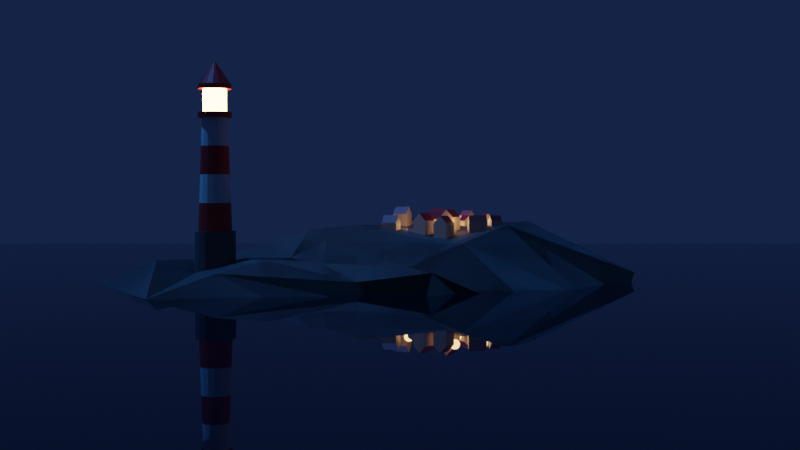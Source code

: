 # Source: 1.7-lighthouse.blend  (saved by Blender 3.3.6; exported with 4.5.12 LTS)
import bpy
from mathutils import Matrix  # noqa: F401  (used for matrix-valued properties, if any)

bpy.ops.wm.read_factory_settings(use_empty=True)
scene = bpy.context.scene
scene.name = 'Scene'

# ---- collections
col_collection = bpy.data.collections.new('Collection'); scene.collection.children.link(col_collection)
col_houses = bpy.data.collections.new('houses'); scene.collection.children.link(col_houses)

# ---- materials (node trees are filled in below, after node groups)
mat_white = bpy.data.materials.new('white')
mat_red = bpy.data.materials.new('red')
mat_gray = bpy.data.materials.new('gray')
mat_emission = bpy.data.materials.new('emission')
mat_water = bpy.data.materials.new('water')
mat_rock = bpy.data.materials.new('rock')
mat_house_yellow = bpy.data.materials.new('house yellow')
mat_house_red = bpy.data.materials.new('house red')

# ---- material node trees
mat_white.use_nodes = True; mat_white.node_tree.nodes.clear()
_N = mat_white.node_tree.nodes; _L = mat_white.node_tree.links
n0 = _N.new('ShaderNodeBsdfPrincipled'); n0.name = 'Principled BSDF'; n0.location = (10, 300)
n0.distribution = 'GGX'
n0.subsurface_method = 'RANDOM_WALK_SKIN'
n0.inputs[3].default_value = 1.45
n0.inputs[27].default_value = (0.0, 0.0, 0.0, 1.0)
n0.inputs[28].default_value = 1.0
n1 = _N.new('ShaderNodeOutputMaterial'); n1.name = 'Material Output'; n1.location = (300, 300)
_L.new(n0.outputs[0], n1.inputs[0])
n1.is_active_output = True
mat_red.use_nodes = True; mat_red.node_tree.nodes.clear()
_N = mat_red.node_tree.nodes; _L = mat_red.node_tree.links
n0 = _N.new('ShaderNodeBsdfPrincipled'); n0.name = 'Principled BSDF'; n0.location = (10, 300)
n0.distribution = 'GGX'
n0.subsurface_method = 'RANDOM_WALK_SKIN'
n0.inputs[0].default_value = (0.8, 0.02406, 0.02822, 1.0)
n0.inputs[3].default_value = 1.45
n0.inputs[27].default_value = (0.0, 0.0, 0.0, 1.0)
n0.inputs[28].default_value = 1.0
n1 = _N.new('ShaderNodeOutputMaterial'); n1.name = 'Material Output'; n1.location = (300, 300)
_L.new(n0.outputs[0], n1.inputs[0])
n1.is_active_output = True
mat_gray.use_nodes = True; mat_gray.node_tree.nodes.clear()
_N = mat_gray.node_tree.nodes; _L = mat_gray.node_tree.links
n0 = _N.new('ShaderNodeBsdfPrincipled'); n0.name = 'Principled BSDF'; n0.location = (10, 300)
n0.distribution = 'GGX'
n0.subsurface_method = 'RANDOM_WALK_SKIN'
n0.inputs[0].default_value = (0.1232, 0.1232, 0.1232, 1.0)
n0.inputs[3].default_value = 1.45
n0.inputs[27].default_value = (0.0, 0.0, 0.0, 1.0)
n0.inputs[28].default_value = 1.0
n1 = _N.new('ShaderNodeOutputMaterial'); n1.name = 'Material Output'; n1.location = (300, 300)
_L.new(n0.outputs[0], n1.inputs[0])
n1.is_active_output = True
mat_emission.use_nodes = True; mat_emission.node_tree.nodes.clear()
_N = mat_emission.node_tree.nodes; _L = mat_emission.node_tree.links
n0 = _N.new('ShaderNodeBsdfPrincipled'); n0.name = 'Principled BSDF'; n0.location = (10, 300)
n0.distribution = 'GGX'
n0.subsurface_method = 'RANDOM_WALK_SKIN'
n0.inputs[3].default_value = 1.45
n0.inputs[27].default_value = (1.0, 0.5992, 0.2199, 1.0)
n0.inputs[28].default_value = 18.0
n1 = _N.new('ShaderNodeOutputMaterial'); n1.name = 'Material Output'; n1.location = (300, 300)
_L.new(n0.outputs[0], n1.inputs[0])
n1.is_active_output = True
mat_water.use_nodes = True; mat_water.node_tree.nodes.clear()
_N = mat_water.node_tree.nodes; _L = mat_water.node_tree.links
n0 = _N.new('ShaderNodeBsdfPrincipled'); n0.name = 'Principled BSDF'; n0.location = (10, 300)
n0.distribution = 'GGX'
n0.subsurface_method = 'RANDOM_WALK_SKIN'
n0.inputs[0].default_value = (0.002117, 0.00481, 0.01607, 1.0)
n0.inputs[2].default_value = 0.0
n0.inputs[3].default_value = 1.45
n0.inputs[27].default_value = (0.0, 0.0, 0.0, 1.0)
n0.inputs[28].default_value = 1.0
n1 = _N.new('ShaderNodeOutputMaterial'); n1.name = 'Material Output'; n1.location = (300, 300)
_L.new(n0.outputs[0], n1.inputs[0])
n1.is_active_output = True
mat_rock.use_nodes = True; mat_rock.node_tree.nodes.clear()
_N = mat_rock.node_tree.nodes; _L = mat_rock.node_tree.links
n0 = _N.new('ShaderNodeBsdfPrincipled'); n0.name = 'Principled BSDF'; n0.location = (10, 300)
n0.distribution = 'GGX'
n0.subsurface_method = 'RANDOM_WALK_SKIN'
n0.inputs[0].default_value = (0.1245, 0.1245, 0.1245, 1.0)
n0.inputs[2].default_value = 1.0
n0.inputs[3].default_value = 1.45
n0.inputs[27].default_value = (0.0, 0.0, 0.0, 1.0)
n0.inputs[28].default_value = 1.0
n1 = _N.new('ShaderNodeOutputMaterial'); n1.name = 'Material Output'; n1.location = (300, 300)
_L.new(n0.outputs[0], n1.inputs[0])
n1.is_active_output = True
mat_house_yellow.use_nodes = True; mat_house_yellow.node_tree.nodes.clear()
_N = mat_house_yellow.node_tree.nodes; _L = mat_house_yellow.node_tree.links
n0 = _N.new('ShaderNodeBsdfPrincipled'); n0.name = 'Principled BSDF'; n0.location = (10, 300)
n0.distribution = 'GGX'
n0.subsurface_method = 'RANDOM_WALK_SKIN'
n0.inputs[0].default_value = (0.6521, 0.5056, 0.3989, 1.0)
n0.inputs[3].default_value = 1.45
n0.inputs[27].default_value = (0.0, 0.0, 0.0, 1.0)
n0.inputs[28].default_value = 1.0
n1 = _N.new('ShaderNodeOutputMaterial'); n1.name = 'Material Output'; n1.location = (300, 300)
_L.new(n0.outputs[0], n1.inputs[0])
n1.is_active_output = True
mat_house_red.use_nodes = True; mat_house_red.node_tree.nodes.clear()
_N = mat_house_red.node_tree.nodes; _L = mat_house_red.node_tree.links
n0 = _N.new('ShaderNodeBsdfPrincipled'); n0.name = 'Principled BSDF'; n0.location = (10, 300)
n0.distribution = 'GGX'
n0.subsurface_method = 'RANDOM_WALK_SKIN'
n0.inputs[0].default_value = (0.2423, 0.007407, 0.01759, 1.0)
n0.inputs[3].default_value = 1.45
n0.inputs[27].default_value = (0.0, 0.0, 0.0, 1.0)
n0.inputs[28].default_value = 1.0
n1 = _N.new('ShaderNodeOutputMaterial'); n1.name = 'Material Output'; n1.location = (300, 300)
_L.new(n0.outputs[0], n1.inputs[0])
n1.is_active_output = True

# ---- world
world_world = bpy.data.worlds.new('World'); scene.world = world_world
world_world.use_nodes = True; world_world.node_tree.nodes.clear()
_N = world_world.node_tree.nodes; _L = world_world.node_tree.links
n0 = _N.new('ShaderNodeOutputWorld'); n0.name = 'World Output'; n0.location = (300, 300)
n1 = _N.new('ShaderNodeBackground'); n1.name = 'Background'; n1.location = (10, 300)
n1.inputs[0].default_value = (0.007017, 0.01621, 0.05087, 1.0)
_L.new(n1.outputs[0], n0.inputs[0])
n0.is_active_output = True
world_world.color = (0.05088, 0.05088, 0.05088)
world_world.use_sun_shadow = False
world_world.sun_shadow_jitter_overblur = 0.0

# ---- cameras
cam_camera = bpy.data.cameras.new('Camera')
cam_camera.clip_end = 100.0
cam_camera.ortho_scale = 7.314

# ---- lights
light_sun = bpy.data.lights.new('Sun', 'SUN')
light_sun.color = (0.0426, 0.3167, 1.0)
light_sun.transmission_factor = 0.0
light_sun.energy = 1.62
light_sun.shadow_soft_size = 0.125
light_point = bpy.data.lights.new('Point', 'POINT')
light_point.color = (1.0, 0.537, 0.206)
light_point.transmission_factor = 0.0
light_point.energy = 15.4
light_point.shadow_soft_size = 0.25
light_point.shadow_maximum_resolution = 0.006
light_point.use_absolute_resolution = True

# ---- meshes
me_cylinder_002 = bpy.data.meshes.new('Cylinder.002')
me_cylinder_002.from_pydata([(0.0, 1.0, -1.0), (0.0, 0.8236, 1.0), (0.3827, 0.9239, -1.0), (0.3152, 0.7609, 1.0), (0.7071, 0.7071, -1.0), (0.5824, 0.5824, 1.0), (0.9239, 0.3827, -1.0), (0.7609, 0.3152, 1.0), (1.0, 0.0, -1.0), (0.8236, 0.0, 1.0), (0.9239, -0.3827, -1.0), (0.7609, -0.3152, 1.0), (0.7071, -0.7071, -1.0), (0.5824, -0.5824, 1.0), (0.3827, -0.9239, -1.0), (0.3152, -0.7609, 1.0), (0.0, -1.0, -1.0), (0.0, -0.8236, 1.0), (-0.3827, -0.9239, -1.0), (-0.3152, -0.7609, 1.0), (-0.7071, -0.7071, -1.0), (-0.5824, -0.5824, 1.0), (-0.9239, -0.3827, -1.0), (-0.7609, -0.3152, 1.0), (-1.0, 0.0, -1.0), (-0.8236, 0.0, 1.0), (-0.9239, 0.3827, -1.0), (-0.7609, 0.3152, 1.0), (-0.7071, 0.7071, -1.0), (-0.5824, 0.5824, 1.0), (-0.3827, 0.9239, -1.0), (-0.3152, 0.7609, 1.0), (0.3827, 0.9239, 1.0), (0.0, 1.0, 1.0), (0.7071, 0.7071, 1.0), (0.9239, 0.3827, 1.0), (1.0, 0.0, 1.0), (0.9239, -0.3827, 1.0), (0.7071, -0.7071, 1.0), (0.3827, -0.9239, 1.0), (0.0, -1.0, 1.0), (-0.3827, -0.9239, 1.0), (-0.7071, -0.7071, 1.0), (-0.9239, -0.3827, 1.0), (-1.0, 0.0, 1.0), (-0.9239, 0.3827, 1.0), (-0.7071, 0.7071, 1.0), (-0.3827, 0.9239, 1.0), (0.2426, 0.5858, 6.551), (-1.119e-07, 0.6341, 6.551), (0.4484, 0.4484, 6.551), (0.5858, 0.2426, 6.551), (0.6341, 9.933e-09, 6.551), (0.5858, -0.2426, 6.551), (0.4484, -0.4484, 6.551), (0.2426, -0.5858, 6.551), (-1.119e-07, -0.6341, 6.551), (-0.2426, -0.5858, 6.551), (-0.4484, -0.4484, 6.551), (-0.5858, -0.2426, 6.551), (-0.6341, 9.933e-09, 6.551), (-0.5858, 0.2426, 6.551), (-0.4484, 0.4484, 6.551), (-0.2426, 0.5858, 6.551), (0.3172, 0.7658, 6.551), (-1.617e-07, 0.8289, 6.551), (0.5862, 0.5862, 6.551), (0.7658, 0.3172, 6.551), (0.8289, 1.299e-08, 6.551), (0.7658, -0.3172, 6.551), (0.5862, -0.5862, 6.551), (0.3172, -0.7658, 6.551), (-1.617e-07, -0.8289, 6.551), (-0.3172, -0.7658, 6.551), (-0.5862, -0.5862, 6.551), (-0.7658, -0.3172, 6.551), (-0.8289, 1.299e-08, 6.551), (-0.7658, 0.3172, 6.551), (-0.5862, 0.5862, 6.551), (-0.3172, 0.7658, 6.551), (0.2242, 0.5413, 6.802), (-1.849e-07, 0.5859, 6.802), (0.4143, 0.4143, 6.802), (0.5413, 0.2242, 6.802), (0.5859, 1.299e-08, 6.802), (0.5413, -0.2242, 6.802), (0.4143, -0.4143, 6.802), (0.2242, -0.5413, 6.802), (-1.849e-07, -0.5859, 6.802), (-0.2242, -0.5413, 6.802), (-0.4143, -0.4143, 6.802), (-0.5413, -0.2242, 6.802), (-0.5859, 1.299e-08, 6.802), (-0.5413, 0.2242, 6.802), (-0.4143, 0.4143, 6.802), (-0.2242, 0.5413, 6.802), (0.3172, 0.7658, 6.802), (-1.849e-07, 0.8289, 6.802), (0.5862, 0.5862, 6.802), (0.7658, 0.3172, 6.802), (0.8289, 1.299e-08, 6.802), (0.7658, -0.3172, 6.802), (0.5862, -0.5862, 6.802), (0.3172, -0.7658, 6.802), (-1.849e-07, -0.8289, 6.802), (-0.3172, -0.7658, 6.802), (-0.5862, -0.5862, 6.802), (-0.7658, -0.3172, 6.802), (-0.8289, 1.299e-08, 6.802), (-0.7658, 0.3172, 6.802), (-0.5862, 0.5862, 6.802), (-0.3172, 0.7658, 6.802), (0.2242, 0.5413, 7.932), (-5.679e-08, 0.5859, 7.932), (0.4143, 0.4143, 7.932), (0.5413, 0.2242, 7.932), (0.5859, 1.299e-08, 7.932), (0.5413, -0.2242, 7.932), (0.4143, -0.4143, 7.932), (0.2242, -0.5413, 7.932), (-5.679e-08, -0.5859, 7.932), (-0.2242, -0.5413, 7.932), (-0.4143, -0.4143, 7.932), (-0.5413, -0.2242, 7.932), (-0.5859, 1.299e-08, 7.932), (-0.5413, 0.2242, 7.932), (-0.4143, 0.4143, 7.932), (-0.2242, 0.5413, 7.932), (0.3124, 0.7542, 7.932), (-7.408e-08, 0.8163, 7.932), (0.5772, 0.5772, 7.932), (0.7542, 0.3124, 7.932), (0.8163, 8.728e-10, 7.932), (0.7542, -0.3124, 7.932), (0.5772, -0.5772, 7.932), (0.3124, -0.7542, 7.932), (-7.408e-08, -0.8163, 7.932), (-0.3124, -0.7542, 7.932), (-0.5772, -0.5772, 7.932), (-0.7542, -0.3124, 7.932), (-0.8163, 8.728e-10, 7.932), (-0.7542, 0.3124, 7.932), (-0.5772, 0.5772, 7.932), (-0.3124, 0.7542, 7.932), (0.3124, 0.7542, 8.149), (-5.87e-08, 0.8163, 8.149), (0.5772, 0.5772, 8.149), (0.7542, 0.3124, 8.149), (0.8163, 8.728e-10, 8.149), (0.7542, -0.3124, 8.149), (0.5772, -0.5772, 8.149), (0.3124, -0.7542, 8.149), (-5.87e-08, -0.8163, 8.149), (-0.3124, -0.7542, 8.149), (-0.5772, -0.5772, 8.149), (-0.7542, -0.3124, 8.149), (-0.8163, 8.728e-10, 8.149), (-0.7542, 0.3124, 8.149), (-0.5772, 0.5772, 8.149), (-0.3124, 0.7542, 8.149), (0.0, 5.96e-08, 9.321), (0.0, 0.0, 9.321), (0.0, 0.0, 9.321), (0.0, 2.98e-08, 9.321), (0.0, 2.98e-08, 9.321), (0.0, 2.98e-08, 9.321), (0.0, 0.0, 9.321), (0.0, 0.0, 9.321), (0.0, 5.96e-08, 9.321), (0.0, 5.96e-08, 9.321), (0.0, 0.0, 9.321), (0.0, 2.98e-08, 9.321), (0.0, 2.98e-08, 9.321), (0.0, 2.98e-08, 9.321), (0.0, 0.0, 9.321), (0.0, 0.0, 9.321), (-5.594e-08, 0.7288, 3.776), (0.2789, 0.6734, 3.776), (-0.2789, 0.6734, 3.776), (-5.594e-08, -0.7288, 3.776), (-0.2789, -0.6734, 3.776), (0.5154, 0.5154, 3.776), (-0.5154, -0.5154, 3.776), (0.6734, 0.2789, 3.776), (-0.6734, -0.2789, 3.776), (0.7288, 4.967e-09, 3.776), (-0.7288, 4.967e-09, 3.776), (0.6734, -0.2789, 3.776), (-0.6734, 0.2789, 3.776), (0.5154, -0.5154, 3.776), (-0.5154, 0.5154, 3.776), (0.2789, -0.6734, 3.776), (-8.39e-08, 0.6814, 5.163), (-0.2608, 0.6296, 5.163), (-8.39e-08, -0.6814, 5.163), (0.2608, 0.6296, 5.163), (-0.2608, -0.6296, 5.163), (0.4819, 0.4819, 5.163), (-0.4819, -0.4819, 5.163), (0.6296, 0.2608, 5.163), (-0.6296, -0.2608, 5.163), (0.6814, 7.45e-09, 5.163), (-0.6814, 7.45e-09, 5.163), (0.6296, -0.2608, 5.163), (-0.6296, 0.2608, 5.163), (0.4819, -0.4819, 5.163), (-0.4819, 0.4819, 5.163), (0.2608, -0.6296, 5.163), (0.297, 0.7171, 2.388), (-0.297, -0.7171, 2.388), (0.5489, 0.5489, 2.388), (-0.5489, -0.5489, 2.388), (0.7171, 0.297, 2.388), (-0.7171, -0.297, 2.388), (0.7762, 2.483e-09, 2.388), (-0.7762, 2.483e-09, 2.388), (0.7171, -0.297, 2.388), (-0.7171, 0.297, 2.388), (0.5489, -0.5489, 2.388), (-0.5489, 0.5489, 2.388), (0.297, -0.7171, 2.388), (-2.797e-08, 0.7762, 2.388), (-0.297, 0.7171, 2.388), (-2.797e-08, -0.7762, 2.388)], [], [(0, 33, 32, 2), (2, 32, 34, 4), (4, 34, 35, 6), (6, 35, 36, 8), (8, 36, 37, 10), (10, 37, 38, 12), (12, 38, 39, 14), (14, 39, 40, 16), (16, 40, 41, 18), (18, 41, 42, 20), (20, 42, 43, 22), (22, 43, 44, 24), (24, 44, 45, 26), (26, 45, 46, 28), (195, 192, 49, 48), (28, 46, 47, 30), (30, 47, 33, 0), (0, 2, 4, 6, 8, 10, 12, 14, 16, 18, 20, 22, 24, 26, 28, 30), (1, 3, 32, 33), (3, 5, 34, 32), (5, 7, 35, 34), (7, 9, 36, 35), (9, 11, 37, 36), (11, 13, 38, 37), (13, 15, 39, 38), (15, 17, 40, 39), (17, 19, 41, 40), (19, 21, 42, 41), (21, 23, 43, 42), (23, 25, 44, 43), (25, 27, 45, 44), (27, 29, 46, 45), (29, 31, 47, 46), (31, 1, 33, 47), (54, 53, 69, 70), (192, 193, 63, 49), (196, 194, 56, 57), (197, 195, 48, 50), (198, 196, 57, 58), (199, 197, 50, 51), (200, 198, 58, 59), (201, 199, 51, 52), (202, 200, 59, 60), (203, 201, 52, 53), (204, 202, 60, 61), (205, 203, 53, 54), (206, 204, 61, 62), (207, 205, 54, 55), (193, 206, 62, 63), (194, 207, 55, 56), (75, 74, 106, 107), (62, 61, 77, 78), (55, 54, 70, 71), (63, 62, 78, 79), (56, 55, 71, 72), (48, 49, 65, 64), (49, 63, 79, 65), (57, 56, 72, 73), (50, 48, 64, 66), (58, 57, 73, 74), (51, 50, 66, 67), (59, 58, 74, 75), (52, 51, 67, 68), (60, 59, 75, 76), (53, 52, 68, 69), (61, 60, 76, 77), (86, 85, 117, 118), (68, 67, 99, 100), (76, 75, 107, 108), (69, 68, 100, 101), (77, 76, 108, 109), (70, 69, 101, 102), (78, 77, 109, 110), (71, 70, 102, 103), (79, 78, 110, 111), (72, 71, 103, 104), (64, 65, 97, 96), (65, 79, 111, 97), (73, 72, 104, 105), (66, 64, 96, 98), (74, 73, 105, 106), (67, 66, 98, 99), (81, 80, 96, 97), (80, 82, 98, 96), (82, 83, 99, 98), (83, 84, 100, 99), (84, 85, 101, 100), (85, 86, 102, 101), (86, 87, 103, 102), (87, 88, 104, 103), (88, 89, 105, 104), (89, 90, 106, 105), (90, 91, 107, 106), (91, 92, 108, 107), (92, 93, 109, 108), (93, 94, 110, 109), (94, 95, 111, 110), (95, 81, 97, 111), (123, 122, 138, 139), (94, 93, 125, 126), (87, 86, 118, 119), (95, 94, 126, 127), (88, 87, 119, 120), (80, 81, 113, 112), (81, 95, 127, 113), (89, 88, 120, 121), (82, 80, 112, 114), (90, 89, 121, 122), (83, 82, 114, 115), (91, 90, 122, 123), (84, 83, 115, 116), (92, 91, 123, 124), (85, 84, 116, 117), (93, 92, 124, 125), (129, 143, 159, 145), (116, 115, 131, 132), (124, 123, 139, 140), (117, 116, 132, 133), (125, 124, 140, 141), (118, 117, 133, 134), (126, 125, 141, 142), (119, 118, 134, 135), (127, 126, 142, 143), (120, 119, 135, 136), (112, 113, 129, 128), (113, 127, 143, 129), (121, 120, 136, 137), (114, 112, 128, 130), (122, 121, 137, 138), (115, 114, 130, 131), (158, 157, 173, 174), (137, 136, 152, 153), (130, 128, 144, 146), (138, 137, 153, 154), (131, 130, 146, 147), (139, 138, 154, 155), (132, 131, 147, 148), (140, 139, 155, 156), (133, 132, 148, 149), (141, 140, 156, 157), (134, 133, 149, 150), (142, 141, 157, 158), (135, 134, 150, 151), (143, 142, 158, 159), (136, 135, 151, 152), (128, 129, 145, 144), (160, 161, 175, 174, 173, 172, 171, 170, 169, 168, 167, 166, 165, 164, 163, 162), (151, 150, 166, 167), (159, 158, 174, 175), (152, 151, 167, 168), (144, 145, 161, 160), (145, 159, 175, 161), (153, 152, 168, 169), (146, 144, 160, 162), (154, 153, 169, 170), (147, 146, 162, 163), (155, 154, 170, 171), (148, 147, 163, 164), (156, 155, 171, 172), (149, 148, 164, 165), (157, 156, 172, 173), (150, 149, 165, 166), (223, 220, 191, 179), (222, 219, 190, 178), (220, 218, 189, 191), (219, 217, 188, 190), (218, 216, 187, 189), (217, 215, 186, 188), (216, 214, 185, 187), (215, 213, 184, 186), (214, 212, 183, 185), (213, 211, 182, 184), (212, 210, 181, 183), (211, 209, 180, 182), (210, 208, 177, 181), (209, 223, 179, 180), (221, 222, 178, 176), (208, 221, 176, 177), (179, 191, 207, 194), (178, 190, 206, 193), (191, 189, 205, 207), (190, 188, 204, 206), (189, 187, 203, 205), (188, 186, 202, 204), (187, 185, 201, 203), (186, 184, 200, 202), (185, 183, 199, 201), (184, 182, 198, 200), (183, 181, 197, 199), (182, 180, 196, 198), (181, 177, 195, 197), (180, 179, 194, 196), (176, 178, 193, 192), (177, 176, 192, 195), (3, 1, 221, 208), (1, 31, 222, 221), (19, 17, 223, 209), (5, 3, 208, 210), (21, 19, 209, 211), (7, 5, 210, 212), (23, 21, 211, 213), (9, 7, 212, 214), (25, 23, 213, 215), (11, 9, 214, 216), (27, 25, 215, 217), (13, 11, 216, 218), (29, 27, 217, 219), (15, 13, 218, 220), (31, 29, 219, 222), (17, 15, 220, 223)])
me_cylinder_002.polygons.foreach_set('material_index', [2, 2, 2, 2, 2, 2, 2, 2, 2, 2, 2, 2, 2, 2, 0, 2, 2, 2, 2, 2, 2, 2, 2, 2, 2, 2, 2, 2, 2, 2, 2, 2, 2, 2, 1, 0, 0, 0, 0, 0, 0, 0, 0, 0, 0, 0, 0, 0, 0, 0, 1, 1, 1, 1, 1, 1, 1, 1, 1, 1, 1, 1, 1, 1, 1, 1, 3, 1, 1, 1, 1, 1, 1, 1, 1, 1, 1, 1, 1, 1, 1, 1, 1, 1, 1, 1, 1, 1, 1, 1, 1, 1, 1, 1, 1, 1, 1, 1, 1, 3, 3, 3, 3, 3, 3, 3, 3, 3, 3, 3, 3, 3, 3, 3, 1, 1, 1, 1, 1, 1, 1, 1, 1, 1, 1, 1, 1, 1, 1, 1, 1, 1, 1, 1, 1, 1, 1, 1, 1, 1, 1, 1, 1, 1, 1, 1, 1, 1, 1, 1, 1, 1, 1, 1, 1, 1, 1, 1, 1, 1, 1, 1, 0, 0, 0, 0, 0, 0, 0, 0, 0, 0, 0, 0, 0, 0, 0, 0, 1, 1, 1, 1, 1, 1, 1, 1, 1, 1, 1, 1, 1, 1, 1, 1, 1, 1, 1, 1, 1, 1, 1, 1, 1, 1, 1, 1, 1, 1, 1, 1])
_uv = me_cylinder_002.uv_layers.new(name='UVMap')
_uv.uv.foreach_set('vector', [1.0, 0.5, 1.0, 1.0, 0.9375, 1.0, 0.9375, 0.5, 0.9375, 0.5, 0.9375, 1.0, 0.875, 1.0, 0.875, 0.5, 0.875, 0.5, 0.875, 1.0, 0.8125, 1.0, 0.8125, 0.5, 0.8125, 0.5, 0.8125, 1.0, 0.75, 1.0, 0.75, 0.5, 0.75, 0.5, 0.75, 1.0, 0.6875, 1.0, 0.6875, 0.5, 0.6875, 0.5, 0.6875, 1.0, 0.625, 1.0, 0.625, 0.5, 0.625, 0.5, 0.625, 1.0, 0.5625, 1.0, 0.5625, 0.5, 0.5625, 0.5, 0.5625, 1.0, 0.5, 1.0, 0.5, 0.5, 0.5, 0.5, 0.5, 1.0, 0.4375, 1.0, 0.4375, 0.5, 0.4375, 0.5, 0.4375, 1.0, 0.375, 1.0, 0.375, 0.5, 0.375, 0.5, 0.375, 1.0, 0.3125, 1.0, 0.3125, 0.5, 0.3125, 0.5, 0.3125, 1.0, 0.25, 1.0, 0.25, 0.5, 0.25, 0.5, 0.25, 1.0, 0.1875, 1.0, 0.1875, 0.5, 0.1875, 0.5, 0.1875, 1.0, 0.125, 1.0, 0.125, 0.5, 0.3256, 0.4326, 0.25, 0.4477, 0.25, 0.4477, 0.3256, 0.4326, 0.125, 0.5, 0.125, 1.0, 0.0625, 1.0, 0.0625, 0.5, 0.0625, 0.5, 0.0625, 1.0, 0.0, 1.0, 0.0, 0.5, 0.75, 0.49, 0.8418, 0.4717, 0.9197, 0.4197, 0.9717, 0.3418, 0.99, 0.25, 0.9717, 0.1582, 0.9197, 0.08029, 0.8418, 0.02827, 0.75, 0.01, 0.6582, 0.02827, 0.5803, 0.08029, 0.5283, 0.1582, 0.51, 0.25, 0.5283, 0.3418, 0.5803, 0.4197, 0.6582, 0.4717, 0.25, 0.4477, 0.3256, 0.4326, 0.3418, 0.4717, 0.25, 0.49, 0.3256, 0.4326, 0.3898, 0.3898, 0.4197, 0.4197, 0.3418, 0.4717, 0.3898, 0.3898, 0.4326, 0.3256, 0.4717, 0.3418, 0.4197, 0.4197, 0.4326, 0.3256, 0.4477, 0.25, 0.49, 0.25, 0.4717, 0.3418, 0.4477, 0.25, 0.4326, 0.1744, 0.4717, 0.1582, 0.49, 0.25, 0.4326, 0.1744, 0.3898, 0.1102, 0.4197, 0.08029, 0.4717, 0.1582, 0.3898, 0.1102, 0.3256, 0.06738, 0.3418, 0.02827, 0.4197, 0.08029, 0.3256, 0.06738, 0.25, 0.05234, 0.25, 0.01, 0.3418, 0.02827, 0.25, 0.05234, 0.1744, 0.06738, 0.1582, 0.02827, 0.25, 0.01, 0.1744, 0.06738, 0.1102, 0.1102, 0.08029, 0.08029, 0.1582, 0.02827, 0.1102, 0.1102, 0.06738, 0.1744, 0.02827, 0.1582, 0.08029, 0.08029, 0.06738, 0.1744, 0.05234, 0.25, 0.01, 0.25, 0.02827, 0.1582, 0.05234, 0.25, 0.06738, 0.3256, 0.02827, 0.3418, 0.01, 0.25, 0.06738, 0.3256, 0.1102, 0.3898, 0.08029, 0.4197, 0.02827, 0.3418, 0.1102, 0.3898, 0.1744, 0.4326, 0.1582, 0.4717, 0.08029, 0.4197, 0.1744, 0.4326, 0.25, 0.4477, 0.25, 0.49, 0.1582, 0.4717, 0.3898, 0.1102, 0.4326, 0.1744, 0.4326, 0.1744, 0.3898, 0.1102, 0.25, 0.4477, 0.1744, 0.4326, 0.1744, 0.4326, 0.25, 0.4477, 0.1744, 0.06738, 0.25, 0.05234, 0.25, 0.05234, 0.1744, 0.06738, 0.3898, 0.3898, 0.3256, 0.4326, 0.3256, 0.4326, 0.3898, 0.3898, 0.1102, 0.1102, 0.1744, 0.06738, 0.1744, 0.06738, 0.1102, 0.1102, 0.4326, 0.3256, 0.3898, 0.3898, 0.3898, 0.3898, 0.4326, 0.3256, 0.06738, 0.1744, 0.1102, 0.1102, 0.1102, 0.1102, 0.06738, 0.1744, 0.4477, 0.25, 0.4326, 0.3256, 0.4326, 0.3256, 0.4477, 0.25, 0.05234, 0.25, 0.06738, 0.1744, 0.06738, 0.1744, 0.05234, 0.25, 0.4326, 0.1744, 0.4477, 0.25, 0.4477, 0.25, 0.4326, 0.1744, 0.06738, 0.3256, 0.05234, 0.25, 0.05234, 0.25, 0.06738, 0.3256, 0.3898, 0.1102, 0.4326, 0.1744, 0.4326, 0.1744, 0.3898, 0.1102, 0.1102, 0.3898, 0.06738, 0.3256, 0.06738, 0.3256, 0.1102, 0.3898, 0.3256, 0.06738, 0.3898, 0.1102, 0.3898, 0.1102, 0.3256, 0.06738, 0.1744, 0.4326, 0.1102, 0.3898, 0.1102, 0.3898, 0.1744, 0.4326, 0.25, 0.05234, 0.3256, 0.06738, 0.3256, 0.06738, 0.25, 0.05234, 0.06738, 0.1744, 0.1102, 0.1102, 0.1102, 0.1102, 0.06738, 0.1744, 0.1102, 0.3898, 0.06738, 0.3256, 0.06738, 0.3256, 0.1102, 0.3898, 0.3256, 0.06738, 0.3898, 0.1102, 0.3898, 0.1102, 0.3256, 0.06738, 0.1744, 0.4326, 0.1102, 0.3898, 0.1102, 0.3898, 0.1744, 0.4326, 0.25, 0.05234, 0.3256, 0.06738, 0.3256, 0.06738, 0.25, 0.05234, 0.3256, 0.4326, 0.25, 0.4477, 0.25, 0.4477, 0.3256, 0.4326, 0.25, 0.4477, 0.1744, 0.4326, 0.1744, 0.4326, 0.25, 0.4477, 0.1744, 0.06738, 0.25, 0.05234, 0.25, 0.05234, 0.1744, 0.06738, 0.3898, 0.3898, 0.3256, 0.4326, 0.3256, 0.4326, 0.3898, 0.3898, 0.1102, 0.1102, 0.1744, 0.06738, 0.1744, 0.06738, 0.1102, 0.1102, 0.4326, 0.3256, 0.3898, 0.3898, 0.3898, 0.3898, 0.4326, 0.3256, 0.06738, 0.1744, 0.1102, 0.1102, 0.1102, 0.1102, 0.06738, 0.1744, 0.4477, 0.25, 0.4326, 0.3256, 0.4326, 0.3256, 0.4477, 0.25, 0.05234, 0.25, 0.06738, 0.1744, 0.06738, 0.1744, 0.05234, 0.25, 0.4326, 0.1744, 0.4477, 0.25, 0.4477, 0.25, 0.4326, 0.1744, 0.06738, 0.3256, 0.05234, 0.25, 0.05234, 0.25, 0.06738, 0.3256, 0.3488, 0.1512, 0.3791, 0.1965, 0.3791, 0.1965, 0.3488, 0.1512, 0.4477, 0.25, 0.4326, 0.3256, 0.4326, 0.3256, 0.4477, 0.25, 0.05234, 0.25, 0.06738, 0.1744, 0.06738, 0.1744, 0.05234, 0.25, 0.4326, 0.1744, 0.4477, 0.25, 0.4477, 0.25, 0.4326, 0.1744, 0.06738, 0.3256, 0.05234, 0.25, 0.05234, 0.25, 0.06738, 0.3256, 0.3898, 0.1102, 0.4326, 0.1744, 0.4326, 0.1744, 0.3898, 0.1102, 0.1102, 0.3898, 0.06738, 0.3256, 0.06738, 0.3256, 0.1102, 0.3898, 0.3256, 0.06738, 0.3898, 0.1102, 0.3898, 0.1102, 0.3256, 0.06738, 0.1744, 0.4326, 0.1102, 0.3898, 0.1102, 0.3898, 0.1744, 0.4326, 0.25, 0.05234, 0.3256, 0.06738, 0.3256, 0.06738, 0.25, 0.05234, 0.3256, 0.4326, 0.25, 0.4477, 0.25, 0.4477, 0.3256, 0.4326, 0.25, 0.4477, 0.1744, 0.4326, 0.1744, 0.4326, 0.25, 0.4477, 0.1744, 0.06738, 0.25, 0.05234, 0.25, 0.05234, 0.1744, 0.06738, 0.3898, 0.3898, 0.3256, 0.4326, 0.3256, 0.4326, 0.3898, 0.3898, 0.1102, 0.1102, 0.1744, 0.06738, 0.1744, 0.06738, 0.1102, 0.1102, 0.4326, 0.3256, 0.3898, 0.3898, 0.3898, 0.3898, 0.4326, 0.3256, 0.25, 0.3897, 0.3035, 0.3791, 0.3256, 0.4326, 0.25, 0.4477, 0.3035, 0.3791, 0.3488, 0.3488, 0.3898, 0.3898, 0.3256, 0.4326, 0.3488, 0.3488, 0.3791, 0.3035, 0.4326, 0.3256, 0.3898, 0.3898, 0.3791, 0.3035, 0.3897, 0.25, 0.4477, 0.25, 0.4326, 0.3256, 0.3897, 0.25, 0.3791, 0.1965, 0.4326, 0.1744, 0.4477, 0.25, 0.3791, 0.1965, 0.3488, 0.1512, 0.3898, 0.1102, 0.4326, 0.1744, 0.3488, 0.1512, 0.3035, 0.1209, 0.3256, 0.06738, 0.3898, 0.1102, 0.3035, 0.1209, 0.25, 0.1103, 0.25, 0.05234, 0.3256, 0.06738, 0.25, 0.1103, 0.1965, 0.1209, 0.1744, 0.06738, 0.25, 0.05234, 0.1965, 0.1209, 0.1512, 0.1512, 0.1102, 0.1102, 0.1744, 0.06738, 0.1512, 0.1512, 0.1209, 0.1965, 0.06738, 0.1744, 0.1102, 0.1102, 0.1209, 0.1965, 0.1103, 0.25, 0.05234, 0.25, 0.06738, 0.1744, 0.1103, 0.25, 0.1209, 0.3035, 0.06738, 0.3256, 0.05234, 0.25, 0.1209, 0.3035, 0.1512, 0.3488, 0.1102, 0.3898, 0.06738, 0.3256, 0.1512, 0.3488, 0.1965, 0.3791, 0.1744, 0.4326, 0.1102, 0.3898, 0.1965, 0.3791, 0.25, 0.3897, 0.25, 0.4477, 0.1744, 0.4326, 0.1209, 0.1965, 0.1512, 0.1512, 0.1512, 0.1512, 0.1209, 0.1965, 0.1512, 0.3488, 0.1209, 0.3035, 0.1209, 0.3035, 0.1512, 0.3488, 0.3035, 0.1209, 0.3488, 0.1512, 0.3488, 0.1512, 0.3035, 0.1209, 0.1965, 0.3791, 0.1512, 0.3488, 0.1512, 0.3488, 0.1965, 0.3791, 0.25, 0.1103, 0.3035, 0.1209, 0.3035, 0.1209, 0.25, 0.1103, 0.3035, 0.3791, 0.25, 0.3897, 0.25, 0.3897, 0.3035, 0.3791, 0.25, 0.3897, 0.1965, 0.3791, 0.1965, 0.3791, 0.25, 0.3897, 0.1965, 0.1209, 0.25, 0.1103, 0.25, 0.1103, 0.1965, 0.1209, 0.3488, 0.3488, 0.3035, 0.3791, 0.3035, 0.3791, 0.3488, 0.3488, 0.1512, 0.1512, 0.1965, 0.1209, 0.1965, 0.1209, 0.1512, 0.1512, 0.3791, 0.3035, 0.3488, 0.3488, 0.3488, 0.3488, 0.3791, 0.3035, 0.1209, 0.1965, 0.1512, 0.1512, 0.1512, 0.1512, 0.1209, 0.1965, 0.3897, 0.25, 0.3791, 0.3035, 0.3791, 0.3035, 0.3897, 0.25, 0.1103, 0.25, 0.1209, 0.1965, 0.1209, 0.1965, 0.1103, 0.25, 0.3791, 0.1965, 0.3897, 0.25, 0.3897, 0.25, 0.3791, 0.1965, 0.1209, 0.3035, 0.1103, 0.25, 0.1103, 0.25, 0.1209, 0.3035, 0.25, 0.3897, 0.1965, 0.3791, 0.1965, 0.3791, 0.25, 0.3897, 0.3897, 0.25, 0.3791, 0.3035, 0.3791, 0.3035, 0.3897, 0.25, 0.1103, 0.25, 0.1209, 0.1965, 0.1209, 0.1965, 0.1103, 0.25, 0.3791, 0.1965, 0.3897, 0.25, 0.3897, 0.25, 0.3791, 0.1965, 0.1209, 0.3035, 0.1103, 0.25, 0.1103, 0.25, 0.1209, 0.3035, 0.3488, 0.1512, 0.3791, 0.1965, 0.3791, 0.1965, 0.3488, 0.1512, 0.1512, 0.3488, 0.1209, 0.3035, 0.1209, 0.3035, 0.1512, 0.3488, 0.3035, 0.1209, 0.3488, 0.1512, 0.3488, 0.1512, 0.3035, 0.1209, 0.1965, 0.3791, 0.1512, 0.3488, 0.1512, 0.3488, 0.1965, 0.3791, 0.25, 0.1103, 0.3035, 0.1209, 0.3035, 0.1209, 0.25, 0.1103, 0.3035, 0.3791, 0.25, 0.3897, 0.25, 0.3897, 0.3035, 0.3791, 0.25, 0.3897, 0.1965, 0.3791, 0.1965, 0.3791, 0.25, 0.3897, 0.1965, 0.1209, 0.25, 0.1103, 0.25, 0.1103, 0.1965, 0.1209, 0.3488, 0.3488, 0.3035, 0.3791, 0.3035, 0.3791, 0.3488, 0.3488, 0.1512, 0.1512, 0.1965, 0.1209, 0.1965, 0.1209, 0.1512, 0.1512, 0.3791, 0.3035, 0.3488, 0.3488, 0.3488, 0.3488, 0.3791, 0.3035, 0.1512, 0.3488, 0.1209, 0.3035, 0.1209, 0.3035, 0.1512, 0.3488, 0.1965, 0.1209, 0.25, 0.1103, 0.25, 0.1103, 0.1965, 0.1209, 0.3488, 0.3488, 0.3035, 0.3791, 0.3035, 0.3791, 0.3488, 0.3488, 0.1512, 0.1512, 0.1965, 0.1209, 0.1965, 0.1209, 0.1512, 0.1512, 0.3791, 0.3035, 0.3488, 0.3488, 0.3488, 0.3488, 0.3791, 0.3035, 0.1209, 0.1965, 0.1512, 0.1512, 0.1512, 0.1512, 0.1209, 0.1965, 0.3897, 0.25, 0.3791, 0.3035, 0.3791, 0.3035, 0.3897, 0.25, 0.1103, 0.25, 0.1209, 0.1965, 0.1209, 0.1965, 0.1103, 0.25, 0.3791, 0.1965, 0.3897, 0.25, 0.3897, 0.25, 0.3791, 0.1965, 0.1209, 0.3035, 0.1103, 0.25, 0.1103, 0.25, 0.1209, 0.3035, 0.3488, 0.1512, 0.3791, 0.1965, 0.3791, 0.1965, 0.3488, 0.1512, 0.1512, 0.3488, 0.1209, 0.3035, 0.1209, 0.3035, 0.1512, 0.3488, 0.3035, 0.1209, 0.3488, 0.1512, 0.3488, 0.1512, 0.3035, 0.1209, 0.1965, 0.3791, 0.1512, 0.3488, 0.1512, 0.3488, 0.1965, 0.3791, 0.25, 0.1103, 0.3035, 0.1209, 0.3035, 0.1209, 0.25, 0.1103, 0.3035, 0.3791, 0.25, 0.3897, 0.25, 0.3897, 0.3035, 0.3791, 0.3035, 0.3791, 0.25, 0.3897, 0.1965, 0.3791, 0.1512, 0.3488, 0.1209, 0.3035, 0.1103, 0.25, 0.1209, 0.1965, 0.1512, 0.1512, 0.1965, 0.1209, 0.25, 0.1103, 0.3035, 0.1209, 0.3488, 0.1512, 0.3791, 0.1965, 0.3897, 0.25, 0.3791, 0.3035, 0.3488, 0.3488, 0.3035, 0.1209, 0.3488, 0.1512, 0.3488, 0.1512, 0.3035, 0.1209, 0.1965, 0.3791, 0.1512, 0.3488, 0.1512, 0.3488, 0.1965, 0.3791, 0.25, 0.1103, 0.3035, 0.1209, 0.3035, 0.1209, 0.25, 0.1103, 0.3035, 0.3791, 0.25, 0.3897, 0.25, 0.3897, 0.3035, 0.3791, 0.25, 0.3897, 0.1965, 0.3791, 0.1965, 0.3791, 0.25, 0.3897, 0.1965, 0.1209, 0.25, 0.1103, 0.25, 0.1103, 0.1965, 0.1209, 0.3488, 0.3488, 0.3035, 0.3791, 0.3035, 0.3791, 0.3488, 0.3488, 0.1512, 0.1512, 0.1965, 0.1209, 0.1965, 0.1209, 0.1512, 0.1512, 0.3791, 0.3035, 0.3488, 0.3488, 0.3488, 0.3488, 0.3791, 0.3035, 0.1209, 0.1965, 0.1512, 0.1512, 0.1512, 0.1512, 0.1209, 0.1965, 0.3897, 0.25, 0.3791, 0.3035, 0.3791, 0.3035, 0.3897, 0.25, 0.1103, 0.25, 0.1209, 0.1965, 0.1209, 0.1965, 0.1103, 0.25, 0.3791, 0.1965, 0.3897, 0.25, 0.3897, 0.25, 0.3791, 0.1965, 0.1209, 0.3035, 0.1103, 0.25, 0.1103, 0.25, 0.1209, 0.3035, 0.3488, 0.1512, 0.3791, 0.1965, 0.3791, 0.1965, 0.3488, 0.1512, 0.25, 0.05234, 0.3256, 0.06738, 0.3256, 0.06738, 0.25, 0.05234, 0.1744, 0.4326, 0.1102, 0.3898, 0.1102, 0.3898, 0.1744, 0.4326, 0.3256, 0.06738, 0.3898, 0.1102, 0.3898, 0.1102, 0.3256, 0.06738, 0.1102, 0.3898, 0.06738, 0.3256, 0.06738, 0.3256, 0.1102, 0.3898, 0.3898, 0.1102, 0.4326, 0.1744, 0.4326, 0.1744, 0.3898, 0.1102, 0.06738, 0.3256, 0.05234, 0.25, 0.05234, 0.25, 0.06738, 0.3256, 0.4326, 0.1744, 0.4477, 0.25, 0.4477, 0.25, 0.4326, 0.1744, 0.05234, 0.25, 0.06738, 0.1744, 0.06738, 0.1744, 0.05234, 0.25, 0.4477, 0.25, 0.4326, 0.3256, 0.4326, 0.3256, 0.4477, 0.25, 0.06738, 0.1744, 0.1102, 0.1102, 0.1102, 0.1102, 0.06738, 0.1744, 0.4326, 0.3256, 0.3898, 0.3898, 0.3898, 0.3898, 0.4326, 0.3256, 0.1102, 0.1102, 0.1744, 0.06738, 0.1744, 0.06738, 0.1102, 0.1102, 0.3898, 0.3898, 0.3256, 0.4326, 0.3256, 0.4326, 0.3898, 0.3898, 0.1744, 0.06738, 0.25, 0.05234, 0.25, 0.05234, 0.1744, 0.06738, 0.25, 0.4477, 0.1744, 0.4326, 0.1744, 0.4326, 0.25, 0.4477, 0.3256, 0.4326, 0.25, 0.4477, 0.25, 0.4477, 0.3256, 0.4326, 0.25, 0.05234, 0.3256, 0.06738, 0.3256, 0.06738, 0.25, 0.05234, 0.1744, 0.4326, 0.1102, 0.3898, 0.1102, 0.3898, 0.1744, 0.4326, 0.3256, 0.06738, 0.3898, 0.1102, 0.3898, 0.1102, 0.3256, 0.06738, 0.1102, 0.3898, 0.06738, 0.3256, 0.06738, 0.3256, 0.1102, 0.3898, 0.3898, 0.1102, 0.4326, 0.1744, 0.4326, 0.1744, 0.3898, 0.1102, 0.06738, 0.3256, 0.05234, 0.25, 0.05234, 0.25, 0.06738, 0.3256, 0.4326, 0.1744, 0.4477, 0.25, 0.4477, 0.25, 0.4326, 0.1744, 0.05234, 0.25, 0.06738, 0.1744, 0.06738, 0.1744, 0.05234, 0.25, 0.4477, 0.25, 0.4326, 0.3256, 0.4326, 0.3256, 0.4477, 0.25, 0.06738, 0.1744, 0.1102, 0.1102, 0.1102, 0.1102, 0.06738, 0.1744, 0.4326, 0.3256, 0.3898, 0.3898, 0.3898, 0.3898, 0.4326, 0.3256, 0.1102, 0.1102, 0.1744, 0.06738, 0.1744, 0.06738, 0.1102, 0.1102, 0.3898, 0.3898, 0.3256, 0.4326, 0.3256, 0.4326, 0.3898, 0.3898, 0.1744, 0.06738, 0.25, 0.05234, 0.25, 0.05234, 0.1744, 0.06738, 0.25, 0.4477, 0.1744, 0.4326, 0.1744, 0.4326, 0.25, 0.4477, 0.3256, 0.4326, 0.25, 0.4477, 0.25, 0.4477, 0.3256, 0.4326, 0.3256, 0.4326, 0.25, 0.4477, 0.25, 0.4477, 0.3256, 0.4326, 0.25, 0.4477, 0.1744, 0.4326, 0.1744, 0.4326, 0.25, 0.4477, 0.1744, 0.06738, 0.25, 0.05234, 0.25, 0.05234, 0.1744, 0.06738, 0.3898, 0.3898, 0.3256, 0.4326, 0.3256, 0.4326, 0.3898, 0.3898, 0.1102, 0.1102, 0.1744, 0.06738, 0.1744, 0.06738, 0.1102, 0.1102, 0.4326, 0.3256, 0.3898, 0.3898, 0.3898, 0.3898, 0.4326, 0.3256, 0.06738, 0.1744, 0.1102, 0.1102, 0.1102, 0.1102, 0.06738, 0.1744, 0.4477, 0.25, 0.4326, 0.3256, 0.4326, 0.3256, 0.4477, 0.25, 0.05234, 0.25, 0.06738, 0.1744, 0.06738, 0.1744, 0.05234, 0.25, 0.4326, 0.1744, 0.4477, 0.25, 0.4477, 0.25, 0.4326, 0.1744, 0.06738, 0.3256, 0.05234, 0.25, 0.05234, 0.25, 0.06738, 0.3256, 0.3898, 0.1102, 0.4326, 0.1744, 0.4326, 0.1744, 0.3898, 0.1102, 0.1102, 0.3898, 0.06738, 0.3256, 0.06738, 0.3256, 0.1102, 0.3898, 0.3256, 0.06738, 0.3898, 0.1102, 0.3898, 0.1102, 0.3256, 0.06738, 0.1744, 0.4326, 0.1102, 0.3898, 0.1102, 0.3898, 0.1744, 0.4326, 0.25, 0.05234, 0.3256, 0.06738, 0.3256, 0.06738, 0.25, 0.05234])
me_cylinder_002.materials.append(mat_white)
me_cylinder_002.materials.append(mat_red)
me_cylinder_002.materials.append(mat_gray)
me_cylinder_002.materials.append(mat_emission)
me_cylinder_002.update()
me_plane = bpy.data.meshes.new('Plane')
me_plane.from_pydata([(-1.0, -1.0, 0.0), (1.0, -1.0, 0.0), (-1.0, 1.0, 0.0), (1.0, 1.0, 0.0)], [], [(0, 1, 3, 2)])
_uv = me_plane.uv_layers.new(name='UVMap')
_uv.uv.foreach_set('vector', [0.0, 0.0, 1.0, 0.0, 1.0, 1.0, 0.0, 1.0])
me_plane.materials.append(mat_water)
me_plane.update()
me_icosphere = bpy.data.meshes.new('Icosphere')
me_icosphere.from_pydata([(-0.2029, 5.16, -0.01997), (-0.2878, -3.778, -0.8693), (-0.4064, 5.468, -0.2857), (-1.944, 1.929, 0.5185), (-0.6431, 4.001, 0.4534), (1.189, 3.634, 0.3573), (-0.2671, 5.067, -0.6005), (1.253, 3.742, -0.3123), (-0.6361, 5.279, -0.5783), (0.05035, 5.027, 0.05394), (-3.4, 3.688, 0.009965), (-0.835, 4.902, -0.6463), (-0.5727, -0.0436, -0.994), (0.07879, -0.1002, -1.097), (1.954, 2.28, -0.1409), (1.99, 1.744, 0.1898), (1.298, 1.393, 0.8943), (0.651, 1.38, -0.3246), (1.522, 1.159, 0.6199), (2.069, 3.032, 0.0882), (1.267, 0.4435, 1.018), (0.2959, 0.9956, -0.415), (1.544, 0.7918, -0.0627), (1.448, 0.5588, -0.2979), (1.272, -0.7759, 0.6246), (0.5478, 0.955, 0.7537), (1.606, 0.01225, 1.02), (-1.045, -2.221, 1.085), (1.615, 0.1468, -0.4657), (0.2116, -1.829, 1.078), (1.176, -0.3087, -0.3535), (0.1156, -4.656, 9.753e-05), (0.3474, -0.9848, -0.7372), (1.094, -2.204, -0.4026), (0.6329, -1.428, -0.4716), (1.583, -2.274, -0.5327), (1.209, -2.561, 0.9166), (1.046, -3.301, -0.5833), (-2.511, -0.7915, 0.3437), (-1.893, -3.391, -0.09459), (-1.561, 0.3502, 0.3817), (-1.104, 1.051, 0.4255), (0.8637, -1.733, 1.166), (1.946, -1.913, 0.001108), (0.4947, -3.536, -0.5121), (1.807, -1.0, 0.2357), (0.08792, -0.657, 0.9721), (0.7592, -2.791, -0.3439), (0.488, -3.838, -0.6663), (-1.329, -0.46, 0.3548), (0.5, -3.019, 0.9405), (-2.471, -3.393, -0.907), (2.113, -1.041, 0.000564), (2.169, -0.2027, 0.004864), (1.148, -0.5089, 1.084), (-1.683, -2.1, -1.293), (-1.449, -1.4, 0.7775), (1.594, -0.3846, 0.7818), (-0.1963, -2.734, 1.135), (-2.598, -2.214, -0.9304), (-1.063, -1.06, -1.175), (-2.571, -2.683, -0.4764), (-3.123, -0.6417, -0.05638), (-1.747, -2.86, -1.071), (-2.706, 2.706, 0.3553), (-1.759, 3.257, -1.81), (-2.48, -0.3305, -0.8691), (-0.3592, 0.3609, 1.039), (-0.248, -1.445, -0.4603), (-1.193, -1.911, -1.037), (1.201, 3.301, -0.9805), (-0.5055, 3.272, 0.2465), (-1.152, -1.175, 0.7565), (-0.2814, -4.709, 0.178), (-3.907, -0.5459, -1.133), (-0.6745, 1.472, -0.3935), (1.727, -2.293, -0.3927), (-0.2707, 0.9819, -0.4803), (-1.211, -4.352, -0.5205), (-0.009466, -4.27, -0.4575), (-1.647, -0.7581, -0.9612), (-0.009725, 5.279, -0.3024), (-0.1481, 0.4658, -0.931), (1.518, -0.8603, -0.1306), (0.8457, 0.5828, -0.4575), (2.044, -0.8345, -0.1007), (1.351, 1.295, -0.1982), (1.453, 0.4555, 0.8722), (0.4463, 2.338, -0.4382), (-2.452, -0.6125, -1.217), (-0.7006, 3.956, -0.8903), (-1.884, -3.52, -1.141), (-0.2928, -3.769, -0.6254), (-0.6218, 0.9609, 0.7948), (-1.026, -4.235, -0.6945), (-2.131, -3.957, -0.9428), (-0.8221, 0.5273, -0.5786), (1.467, 3.05, 0.4062), (0.8406, -3.858, -0.4584), (1.562, -1.805, -0.1483), (-2.363, 0.3418, -0.2484), (1.231, -3.253, -0.4021), (1.208, -0.02109, -0.4441), (0.9168, 0.0538, 0.8141), (-0.6963, -2.424, -0.4827), (-0.6404, -4.447, -0.2369), (-3.206, -0.9415, -0.3427), (0.8432, 1.337, 0.9489), (-2.112, 0.4326, 0.1624), (-0.3031, -0.7235, -0.9715), (0.4229, 0.2968, -0.9279), (1.881, 0.4416, -0.7195), (1.568, -2.147, 0.4439), (0.8798, -0.7496, -0.5899), (-0.1335, -2.167, -0.4994), (-0.2821, 1.635, 0.4684)], [], [(115, 3, 41), (100, 62, 89), (40, 108, 38), (5, 19, 7), (69, 109, 68), (46, 29, 54), (51, 61, 59), (89, 62, 38), (1, 94, 92), (51, 39, 61), (39, 51, 95), (96, 66, 106), (79, 94, 1), (79, 31, 94), (19, 14, 70), (1, 92, 44), (96, 106, 75), (70, 81, 7), (31, 73, 94), (56, 27, 72), (64, 74, 106), (65, 11, 90), (89, 108, 64), (54, 29, 42), (70, 7, 19), (108, 40, 41), (11, 2, 8), (70, 88, 90), (2, 11, 74), (106, 65, 75), (63, 51, 59), (100, 89, 66), (95, 78, 105), (75, 65, 88), (2, 9, 81), (115, 97, 3), (65, 74, 11), (115, 107, 97), (41, 93, 115), (4, 0, 10), (78, 91, 94), (11, 8, 6), (25, 107, 115), (98, 31, 79), (74, 64, 10), (90, 88, 65), (112, 101, 76), (42, 24, 54), (70, 6, 81), (92, 114, 44), (92, 104, 114), (79, 48, 98), (19, 5, 97), (74, 65, 106), (100, 66, 80), (100, 59, 62), (93, 41, 49), (40, 49, 41), (67, 103, 93), (71, 64, 3), (88, 17, 77), (21, 77, 17), (43, 35, 99), (57, 53, 26), (23, 22, 28), (18, 22, 86), (45, 53, 57), (46, 67, 72), (26, 53, 111), (87, 111, 22), (27, 58, 72), (43, 52, 45), (34, 113, 83), (58, 29, 72), (99, 34, 83), (28, 30, 102), (26, 103, 24), (99, 85, 52), (68, 34, 47), (99, 35, 33), (37, 48, 44), (92, 94, 91), (78, 95, 91), (101, 50, 31), (33, 35, 47), (91, 104, 92), (56, 39, 27), (76, 43, 112), (9, 0, 4), (70, 90, 6), (4, 10, 71), (9, 5, 7), (3, 64, 108), (0, 9, 2), (4, 71, 5), (97, 71, 3), (104, 63, 68), (42, 43, 45), (26, 87, 20), (81, 9, 7), (86, 15, 18), (43, 42, 112), (60, 55, 80), (37, 98, 48), (105, 73, 27), (69, 68, 63), (111, 28, 22), (86, 22, 23), (11, 6, 90), (113, 30, 83), (25, 93, 103), (25, 115, 93), (89, 38, 108), (34, 33, 47), (111, 87, 26), (74, 0, 2), (85, 83, 111), (26, 20, 103), (72, 49, 56), (101, 35, 76), (42, 50, 36), (34, 99, 33), (72, 67, 93), (44, 114, 47), (74, 10, 0), (51, 91, 95), (5, 71, 97), (101, 98, 37), (48, 1, 44), (24, 45, 57), (31, 58, 73), (9, 4, 5), (63, 91, 51), (47, 35, 37), (105, 27, 39), (114, 68, 47), (28, 111, 30), (29, 50, 42), (71, 10, 64), (36, 101, 112), (87, 22, 18), (43, 76, 35), (56, 61, 39), (1, 48, 79), (68, 114, 104), (101, 37, 35), (46, 54, 67), (47, 37, 44), (112, 42, 36), (73, 105, 94), (101, 36, 50), (80, 55, 59), (72, 29, 46), (68, 32, 34), (91, 63, 104), (27, 73, 58), (113, 34, 32), (57, 26, 24), (53, 45, 52), (99, 52, 43), (38, 49, 40), (50, 29, 58), (24, 42, 45), (103, 67, 54), (30, 111, 83), (31, 98, 101), (105, 39, 95), (38, 59, 61), (38, 62, 59), (94, 105, 78), (58, 31, 50), (41, 3, 108), (100, 80, 59), (63, 59, 55), (49, 61, 56), (93, 49, 72), (61, 49, 38), (69, 63, 55), (16, 15, 14), (96, 82, 12), (96, 12, 80), (13, 110, 102), (19, 107, 16), (20, 87, 16), (77, 82, 96), (84, 17, 23), (14, 15, 17), (15, 16, 18), (14, 19, 16), (17, 84, 21), (19, 97, 107), (13, 12, 82), (13, 32, 109), (86, 17, 15), (13, 109, 12), (82, 110, 13), (60, 69, 55), (17, 86, 23), (20, 16, 107), (66, 89, 106), (82, 77, 21), (88, 77, 75), (88, 70, 14), (106, 89, 64), (88, 14, 17), (75, 77, 96), (81, 6, 8), (2, 81, 8), (103, 20, 25), (109, 69, 60), (103, 54, 24), (84, 102, 110), (20, 107, 25), (83, 85, 99), (16, 87, 18), (13, 113, 32), (109, 32, 68), (12, 109, 60), (111, 53, 85), (53, 52, 85), (80, 66, 96), (102, 30, 113), (13, 102, 113), (21, 110, 82), (110, 21, 84), (12, 60, 80), (102, 84, 23), (102, 23, 28)])
_uv = me_icosphere.uv_layers.new(name='UVMap')
_uv.uv.foreach_set('vector', [0.0, 0.0, 0.0, 0.0, 0.0, 0.0, 0.0, 0.0, 0.0, 0.0, 0.0, 0.0, 0.0, 0.0, 0.0, 0.0, 0.0, 0.0, 0.0, 0.0, 0.0, 0.0, 0.0, 0.0, 0.0, 0.0, 0.0, 0.0, 0.0, 0.0, 0.0, 0.0, 0.0, 0.0, 0.0, 0.0, 0.0, 0.0, 0.0, 0.0, 0.0, 0.0, 0.0, 0.0, 0.0, 0.0, 0.0, 0.0, 0.0, 0.0, 0.0, 0.0, 0.0, 0.0, 0.0, 0.0, 0.0, 0.0, 0.0, 0.0, 0.0, 0.0, 0.0, 0.0, 0.0, 0.0, 0.0, 0.0, 0.0, 0.0, 0.0, 0.0, 0.0, 0.0, 0.0, 0.0, 0.0, 0.0, 0.0, 0.0, 0.0, 0.0, 0.0, 0.0, 0.0, 0.0, 0.0, 0.0, 0.0, 0.0, 0.0, 0.0, 0.0, 0.0, 0.0, 0.0, 0.0, 0.0, 0.0, 0.0, 0.0, 0.0, 0.0, 0.0, 0.0, 0.0, 0.0, 0.0, 0.0, 0.0, 0.0, 0.0, 0.0, 0.0, 0.0, 0.0, 0.0, 0.0, 0.0, 0.0, 0.0, 0.0, 0.0, 0.0, 0.0, 0.0, 0.0, 0.0, 0.0, 0.0, 0.0, 0.0, 0.0, 0.0, 0.0, 0.0, 0.0, 0.0, 0.0, 0.0, 0.0, 0.0, 0.0, 0.0, 0.0, 0.0, 0.0, 0.0, 0.0, 0.0, 0.0, 0.0, 0.0, 0.0, 0.0, 0.0, 0.0, 0.0, 0.0, 0.0, 0.0, 0.0, 0.0, 0.0, 0.0, 0.0, 0.0, 0.0, 0.0, 0.0, 0.0, 0.0, 0.0, 0.0, 0.0, 0.0, 0.0, 0.0, 0.0, 0.0, 0.0, 0.0, 0.0, 0.0, 0.0, 0.0, 0.0, 0.0, 0.0, 0.0, 0.0, 0.0, 0.0, 0.0, 0.0, 0.0, 0.0, 0.0, 0.0, 0.0, 0.0, 0.0, 0.0, 0.0, 0.0, 0.0, 0.0, 0.0, 0.0, 0.0, 0.0, 0.0, 0.0, 0.0, 0.0, 0.0, 0.0, 0.0, 0.0, 0.0, 0.0, 0.0, 0.0, 0.0, 0.0, 0.0, 0.0, 0.0, 0.0, 0.0, 0.0, 0.0, 0.0, 0.0, 0.0, 0.0, 0.0, 0.0, 0.0, 0.0, 0.0, 0.0, 0.0, 0.0, 0.0, 0.0, 0.0, 0.0, 0.0, 0.0, 0.0, 0.0, 0.0, 0.0, 0.0, 0.0, 0.0, 0.0, 0.0, 0.0, 0.0, 0.0, 0.0, 0.0, 0.0, 0.0, 0.0, 0.0, 0.0, 0.0, 0.0, 0.0, 0.0, 0.0, 0.0, 0.0, 0.0, 0.0, 0.0, 0.0, 0.0, 0.0, 0.0, 0.0, 0.0, 0.0, 0.0, 0.0, 0.0, 0.0, 0.0, 0.0, 0.0, 0.0, 0.0, 0.0, 0.0, 0.0, 0.0, 0.0, 0.0, 0.0, 0.0, 0.0, 0.0, 0.0, 0.0, 0.0, 0.0, 0.0, 0.0, 0.0, 0.0, 0.0, 0.0, 0.0, 0.0, 0.0, 0.0, 0.0, 0.0, 0.0, 0.0, 0.0, 0.0, 0.0, 0.0, 0.0, 0.0, 0.0, 0.0, 0.0, 0.0, 0.0, 0.0, 0.0, 0.0, 0.0, 0.0, 0.0, 0.0, 0.0, 0.0, 0.0, 0.0, 0.0, 0.0, 0.0, 0.0, 0.0, 0.0, 0.0, 0.0, 0.0, 0.0, 0.0, 0.0, 0.0, 0.0, 0.0, 0.0, 0.0, 0.0, 0.0, 0.0, 0.0, 0.0, 0.0, 0.0, 0.0, 0.0, 0.0, 0.0, 0.0, 0.0, 0.0, 0.0, 0.0, 0.0, 0.0, 0.0, 0.0, 0.0, 0.0, 0.0, 0.0, 0.0, 0.0, 0.0, 0.0, 0.0, 0.0, 0.0, 0.0, 0.0, 0.0, 0.0, 0.0, 0.0, 0.0, 0.0, 0.0, 0.0, 0.0, 0.0, 0.0, 0.0, 0.0, 0.0, 0.0, 0.0, 0.0, 0.0, 0.0, 0.0, 0.0, 0.0, 0.0, 0.0, 0.0, 0.0, 0.0, 0.0, 0.0, 0.0, 0.0, 0.0, 0.0, 0.0, 0.0, 0.0, 0.0, 0.0, 0.0, 0.0, 0.0, 0.0, 0.0, 0.0, 0.0, 0.0, 0.0, 0.0, 0.0, 0.0, 0.0, 0.0, 0.0, 0.0, 0.0, 0.0, 0.0, 0.0, 0.0, 0.0, 0.0, 0.0, 0.0, 0.0, 0.0, 0.0, 0.0, 0.0, 0.0, 0.0, 0.0, 0.0, 0.0, 0.0, 0.0, 0.0, 0.0, 0.0, 0.0, 0.0, 0.0, 0.0, 0.0, 0.0, 0.0, 0.0, 0.0, 0.0, 0.0, 0.0, 0.0, 0.0, 0.0, 0.0, 0.0, 0.0, 0.0, 0.0, 0.0, 0.0, 0.0, 0.0, 0.0, 0.0, 0.0, 0.0, 0.0, 0.0, 0.0, 0.0, 0.0, 0.0, 0.0, 0.0, 0.0, 0.0, 0.0, 0.0, 0.0, 0.0, 0.0, 0.0, 0.0, 0.0, 0.0, 0.0, 0.0, 0.0, 0.0, 0.0, 0.0, 0.0, 0.0, 0.0, 0.0, 0.0, 0.0, 0.0, 0.0, 0.0, 0.0, 0.0, 0.0, 0.0, 0.0, 0.0, 0.0, 0.0, 0.0, 0.0, 0.0, 0.0, 0.0, 0.0, 0.0, 0.0, 0.0, 0.0, 0.0, 0.0, 0.0, 0.0, 0.0, 0.0, 0.0, 0.0, 0.0, 0.0, 0.0, 0.0, 0.0, 0.0, 0.0, 0.0, 0.0, 0.0, 0.0, 0.0, 0.0, 0.0, 0.0, 0.0, 0.0, 0.0, 0.0, 0.0, 0.0, 0.0, 0.0, 0.0, 0.0, 0.0, 0.0, 0.0, 0.0, 0.0, 0.0, 0.0, 0.0, 0.0, 0.0, 0.0, 0.0, 0.0, 0.0, 0.0, 0.0, 0.0, 0.0, 0.0, 0.0, 0.0, 0.0, 0.0, 0.0, 0.0, 0.0, 0.0, 0.0, 0.0, 0.0, 0.0, 0.0, 0.0, 0.0, 0.0, 0.0, 0.0, 0.0, 0.0, 0.0, 0.0, 0.0, 0.0, 0.0, 0.0, 0.0, 0.0, 0.0, 0.0, 0.0, 0.0, 0.0, 0.0, 0.0, 0.0, 0.0, 0.0, 0.0, 0.0, 0.0, 0.0, 0.0, 0.0, 0.0, 0.0, 0.0, 0.0, 0.0, 0.0, 0.0, 0.0, 0.0, 0.0, 0.0, 0.0, 0.0, 0.0, 0.0, 0.0, 0.0, 0.0, 0.0, 0.0, 0.0, 0.0, 0.0, 0.0, 0.0, 0.0, 0.0, 0.0, 0.0, 0.0, 0.0, 0.0, 0.0, 0.0, 0.0, 0.0, 0.0, 0.0, 0.0, 0.0, 0.0, 0.0, 0.0, 0.0, 0.0, 0.0, 0.0, 0.0, 0.0, 0.0, 0.0, 0.0, 0.0, 0.0, 0.0, 0.0, 0.0, 0.0, 0.0, 0.0, 0.0, 0.0, 0.0, 0.0, 0.0, 0.0, 0.0, 0.0, 0.0, 0.0, 0.0, 0.0, 0.0, 0.0, 0.0, 0.0, 0.0, 0.0, 0.0, 0.0, 0.0, 0.0, 0.0, 0.0, 0.0, 0.0, 0.0, 0.0, 0.0, 0.0, 0.0, 0.0, 0.0, 0.0, 0.0, 0.0, 0.0, 0.0, 0.0, 0.0, 0.0, 0.0, 0.0, 0.0, 0.0, 0.0, 0.0, 0.0, 0.0, 0.0, 0.0, 0.0, 0.0, 0.0, 0.0, 0.0, 0.0, 0.0, 0.0, 0.0, 0.0, 0.0, 0.0, 0.0, 0.0, 0.0, 0.0, 0.0, 0.0, 0.0, 0.0, 0.0, 0.0, 0.0, 0.0, 0.0, 0.0, 0.0, 0.0, 0.0, 0.0, 0.0, 0.0, 0.0, 0.0, 0.0, 0.0, 0.0, 0.0, 0.0, 0.0, 0.0, 0.0, 0.0, 0.0, 0.0, 0.0, 0.0, 0.0, 0.0, 0.0, 0.0, 0.0, 0.0, 0.0, 0.0, 0.0, 0.0, 0.0, 0.0, 0.0, 0.0, 0.0, 0.0, 0.0, 0.0, 0.0, 0.0, 0.0, 0.0, 0.0, 0.0, 0.0, 0.0, 0.0, 0.0, 0.0, 0.0, 0.0, 0.0, 0.0, 0.0, 0.0, 0.0, 0.0, 0.0, 0.0, 0.0, 0.0, 0.0, 0.0, 0.0, 0.0, 0.0, 0.0, 0.0, 0.0, 0.0, 0.0, 0.0, 0.0, 0.0, 0.0, 0.0, 0.0, 0.0, 0.0, 0.0, 0.0, 0.0, 0.0, 0.0, 0.0, 0.0, 0.0, 0.0, 0.0, 0.0, 0.0, 0.0, 0.0, 0.0, 0.0, 0.0, 0.0, 0.0, 0.0, 0.0, 0.0, 0.0, 0.0, 0.0, 0.0, 0.0, 0.0, 0.0, 0.0, 0.0, 0.0, 0.0, 0.0, 0.0, 0.0, 0.0, 0.0, 0.0, 0.0, 0.0, 0.0, 0.0, 0.0, 0.0, 0.0, 0.0, 0.0, 0.0, 0.0, 0.0, 0.0, 0.0, 0.0, 0.0, 0.0, 0.0, 0.0, 0.0, 0.0, 0.0, 0.0, 0.0, 0.0, 0.0, 0.0, 0.0, 0.0, 0.0, 0.0, 0.0, 0.0, 0.0, 0.0, 0.0, 0.0, 0.0, 0.0, 0.0, 0.0, 0.0, 0.0, 0.0, 0.0, 0.0, 0.0, 0.0, 0.0, 0.0, 0.0, 0.0, 0.0, 0.0, 0.0, 0.0, 0.0, 0.0, 0.0, 0.0, 0.0, 0.0, 0.0, 0.0, 0.0, 0.0, 0.0, 0.0, 0.0, 0.0, 0.0, 0.0, 0.0, 0.0, 0.0, 0.0, 0.0, 0.0, 0.0, 0.0, 0.0, 0.0, 0.0, 0.0, 0.0, 0.0, 0.0, 0.0, 0.0, 0.0, 0.0, 0.0, 0.0, 0.0, 0.0, 0.0, 0.0, 0.0, 0.0, 0.0, 0.0, 0.0, 0.0, 0.0, 0.0, 0.0, 0.0, 0.0, 0.0, 0.0, 0.0, 0.0, 0.0, 0.0, 0.0, 0.0, 0.0, 0.0, 0.0, 0.0, 0.0, 0.0, 0.0, 0.0, 0.0, 0.0, 0.0, 0.0, 0.0, 0.0, 0.0, 0.0, 0.0, 0.0, 0.0, 0.0, 0.0, 0.0, 0.0, 0.0, 0.0, 0.0, 0.0, 0.0, 0.0, 0.0, 0.0, 0.0, 0.0, 0.0, 0.0, 0.0, 0.0, 0.0, 0.0, 0.0, 0.0, 0.0, 0.0, 0.0, 0.0, 0.0, 0.0, 0.0, 0.0, 0.0, 0.0, 0.0, 0.0, 0.0, 0.0, 0.0, 0.0, 0.0, 0.0, 0.0, 0.0, 0.0, 0.0, 0.0, 0.0, 0.0, 0.0, 0.0, 0.0, 0.0, 0.0, 0.0, 0.0, 0.0, 0.0, 0.0, 0.0, 0.0, 0.0, 0.0, 0.0, 0.0, 0.0, 0.0, 0.0, 0.0, 0.0, 0.0, 0.0, 0.0, 0.0, 0.0, 0.0, 0.0, 0.0, 0.0, 0.0, 0.0, 0.0, 0.0, 0.0, 0.0, 0.0, 0.0, 0.0, 0.0, 0.0, 0.0, 0.0, 0.0, 0.0, 0.0, 0.0, 0.0, 0.0, 0.0, 0.0, 0.0, 0.0, 0.0, 0.0, 0.0, 0.0, 0.0, 0.0, 0.0, 0.0, 0.0, 0.0, 0.0, 0.0, 0.0, 0.0, 0.0, 0.0, 0.0, 0.0, 0.0, 0.0, 0.0, 0.0, 0.0, 0.0, 0.0, 0.0, 0.0, 0.0, 0.0, 0.0, 0.0, 0.0, 0.0, 0.0, 0.0, 0.0, 0.0, 0.0, 0.0, 0.0, 0.0, 0.0, 0.0, 0.0, 0.0, 0.0, 0.0, 0.0, 0.0, 0.0, 0.0, 0.0, 0.0, 0.0, 0.0, 0.0, 0.0, 0.0, 0.0, 0.0, 0.0, 0.0, 0.0, 0.0, 0.0, 0.0, 0.0, 0.0, 0.0, 0.0, 0.0, 0.0, 0.0, 0.0, 0.0, 0.0, 0.0, 0.0, 0.0, 0.0, 0.0, 0.0, 0.0, 0.0, 0.0, 0.0, 0.0, 0.0, 0.0, 0.0, 0.0, 0.0, 0.0, 0.0, 0.0, 0.0, 0.0, 0.0, 0.0, 0.0, 0.0, 0.0, 0.0, 0.0, 0.0, 0.0, 0.0, 0.0, 0.0, 0.0, 0.0, 0.0, 0.0, 0.0, 0.0, 0.0, 0.0, 0.0, 0.0, 0.0, 0.0, 0.0, 0.0, 0.0, 0.0, 0.0, 0.0, 0.0, 0.0, 0.0, 0.0, 0.0, 0.0, 0.0, 0.0, 0.0, 0.0, 0.0, 0.0, 0.0, 0.0, 0.0, 0.0, 0.0, 0.0, 0.0, 0.0, 0.0, 0.0, 0.0, 0.0, 0.0, 0.0, 0.0, 0.0, 0.0, 0.0, 0.0, 0.0, 0.0, 0.0, 0.0, 0.0, 0.0, 0.0, 0.0, 0.0, 0.0, 0.0, 0.0, 0.0, 0.0, 0.0, 0.0, 0.0, 0.0, 0.0, 0.0, 0.0, 0.0, 0.0, 0.0, 0.0, 0.0, 0.0, 0.0, 0.0, 0.0, 0.0, 0.0, 0.0, 0.0, 0.0, 0.0, 0.0, 0.0, 0.0, 0.0, 0.0, 0.0, 0.0, 0.0, 0.0, 0.0, 0.0, 0.0, 0.0, 0.0, 0.0, 0.0, 0.0, 0.0, 0.0, 0.0, 0.0, 0.0, 0.0, 0.0, 0.0, 0.0, 0.0, 0.0, 0.0, 0.0, 0.0, 0.0, 0.0, 0.0])
me_icosphere.materials.append(mat_rock)
me_icosphere.update()
me_cube_001 = bpy.data.meshes.new('Cube.001')
me_cube_001.from_pydata([(-1.0, -1.0, -0.0465), (-1.0, -1.0, 0.9535), (-1.0, 1.0, -0.0465), (-1.0, 1.0, 0.9535), (1.0, -1.0, -0.0465), (1.0, -1.0, 0.9535), (1.0, 1.0, -0.0465), (1.0, 1.0, 0.9535), (0.0, 1.0, -0.0465), (0.0, 1.0, 1.953), (0.0, -1.0, -0.0465), (0.0, -1.0, 1.953)], [], [(0, 1, 3, 2), (8, 9, 7, 6), (6, 7, 5, 4), (10, 11, 1, 0), (8, 6, 4, 10), (9, 3, 1, 11), (7, 9, 11, 5), (2, 8, 10, 0), (4, 5, 11, 10), (2, 3, 9, 8)])
me_cube_001.polygons.foreach_set('material_index', [0, 0, 0, 0, 0, 1, 1, 0, 0, 0])
_uv = me_cube_001.uv_layers.new(name='UVMap')
_uv.uv.foreach_set('vector', [0.375, 0.0, 0.625, 0.0, 0.625, 0.25, 0.375, 0.25, 0.375, 0.375, 0.625, 0.375, 0.625, 0.5, 0.375, 0.5, 0.375, 0.5, 0.625, 0.5, 0.625, 0.75, 0.375, 0.75, 0.375, 0.875, 0.625, 0.875, 0.625, 1.0, 0.375, 1.0, 0.25, 0.5, 0.375, 0.5, 0.375, 0.75, 0.25, 0.75, 0.75, 0.5, 0.875, 0.5, 0.875, 0.75, 0.75, 0.75, 0.625, 0.5, 0.75, 0.5, 0.75, 0.75, 0.625, 0.75, 0.125, 0.5, 0.25, 0.5, 0.25, 0.75, 0.125, 0.75, 0.375, 0.75, 0.625, 0.75, 0.625, 0.875, 0.375, 0.875, 0.375, 0.25, 0.625, 0.25, 0.625, 0.375, 0.375, 0.375])
me_cube_001.materials.append(mat_house_yellow)
me_cube_001.materials.append(mat_house_red)
me_cube_001.update()
me_cube_002 = bpy.data.meshes.new('Cube.002')
me_cube_002.from_pydata([(-1.0, -1.0, -0.0465), (-1.0, -1.0, 1.953), (-1.0, 1.0, -0.0465), (-1.0, 1.0, 1.953), (1.0, -1.0, -0.0465), (1.0, -1.0, 1.953), (1.0, 1.0, -0.0465), (1.0, 1.0, 1.953), (0.0, 1.0, -0.0465), (0.0, 1.0, 2.953), (0.0, -1.0, -0.0465), (0.0, -1.0, 2.953)], [], [(0, 1, 3, 2), (8, 9, 7, 6), (6, 7, 5, 4), (10, 11, 1, 0), (8, 6, 4, 10), (9, 3, 1, 11), (7, 9, 11, 5), (2, 8, 10, 0), (4, 5, 11, 10), (2, 3, 9, 8)])
me_cube_002.polygons.foreach_set('material_index', [0, 0, 0, 0, 0, 1, 1, 0, 0, 0])
_uv = me_cube_002.uv_layers.new(name='UVMap')
_uv.uv.foreach_set('vector', [0.375, 0.0, 0.625, 0.0, 0.625, 0.25, 0.375, 0.25, 0.375, 0.375, 0.625, 0.375, 0.625, 0.5, 0.375, 0.5, 0.375, 0.5, 0.625, 0.5, 0.625, 0.75, 0.375, 0.75, 0.375, 0.875, 0.625, 0.875, 0.625, 1.0, 0.375, 1.0, 0.25, 0.5, 0.375, 0.5, 0.375, 0.75, 0.25, 0.75, 0.75, 0.5, 0.875, 0.5, 0.875, 0.75, 0.75, 0.75, 0.625, 0.5, 0.75, 0.5, 0.75, 0.75, 0.625, 0.75, 0.125, 0.5, 0.25, 0.5, 0.25, 0.75, 0.125, 0.75, 0.375, 0.75, 0.625, 0.75, 0.625, 0.875, 0.375, 0.875, 0.375, 0.25, 0.625, 0.25, 0.625, 0.375, 0.375, 0.375])
me_cube_002.materials.append(mat_house_yellow)
me_cube_002.materials.append(mat_house_red)
me_cube_002.update()
me_cube_003 = bpy.data.meshes.new('Cube.003')
me_cube_003.from_pydata([(-1.0, -1.0, -0.0465), (-1.0, -1.0, 1.007), (-1.0, 1.0, -0.0465), (-1.0, 1.0, 1.007), (1.0, -1.0, -0.0465), (1.0, -1.0, 1.007), (1.0, 1.0, -0.0465), (1.0, 1.0, 1.007), (0.0, 1.0, -0.0465), (0.0, 1.0, 2.007), (0.0, -1.0, -0.0465), (0.0, -1.0, 2.007)], [], [(0, 1, 3, 2), (8, 9, 7, 6), (6, 7, 5, 4), (10, 11, 1, 0), (8, 6, 4, 10), (9, 3, 1, 11), (7, 9, 11, 5), (2, 8, 10, 0), (4, 5, 11, 10), (2, 3, 9, 8)])
me_cube_003.polygons.foreach_set('material_index', [0, 0, 0, 0, 0, 1, 1, 0, 0, 0])
_uv = me_cube_003.uv_layers.new(name='UVMap')
_uv.uv.foreach_set('vector', [0.375, 0.0, 0.625, 0.0, 0.625, 0.25, 0.375, 0.25, 0.375, 0.375, 0.625, 0.375, 0.625, 0.5, 0.375, 0.5, 0.375, 0.5, 0.625, 0.5, 0.625, 0.75, 0.375, 0.75, 0.375, 0.875, 0.625, 0.875, 0.625, 1.0, 0.375, 1.0, 0.25, 0.5, 0.375, 0.5, 0.375, 0.75, 0.25, 0.75, 0.75, 0.5, 0.875, 0.5, 0.875, 0.75, 0.75, 0.75, 0.625, 0.5, 0.75, 0.5, 0.75, 0.75, 0.625, 0.75, 0.125, 0.5, 0.25, 0.5, 0.25, 0.75, 0.125, 0.75, 0.375, 0.75, 0.625, 0.75, 0.625, 0.875, 0.375, 0.875, 0.375, 0.25, 0.625, 0.25, 0.625, 0.375, 0.375, 0.375])
me_cube_003.materials.append(mat_house_yellow)
me_cube_003.materials.append(mat_house_red)
me_cube_003.update()
me_cube_004 = bpy.data.meshes.new('Cube.004')
me_cube_004.from_pydata([(-1.0, -1.5, -0.0465), (-1.0, -1.5, 1.953), (-1.0, 1.5, -0.0465), (-1.0, 1.5, 1.953), (1.0, -1.5, -0.0465), (1.0, -1.5, 1.953), (1.0, 1.5, -0.0465), (1.0, 1.5, 1.953), (-2.384e-07, 1.5, -0.0465), (-2.384e-07, 1.5, 2.953), (-2.384e-07, -1.5, -0.0465), (-2.384e-07, -1.5, 2.953), (-1.0, -9.537e-07, -0.0465), (-1.0, -9.537e-07, 1.953), (1.0, -9.537e-07, -0.0465), (1.0, -9.537e-07, 1.953), (-2.384e-07, -9.537e-07, 2.953), (-2.384e-07, -9.537e-07, -0.0465), (2.036, 1.5, 0.9535), (2.036, 1.5, -0.0465), (2.036, -9.537e-07, -0.0465), (2.036, -9.537e-07, 0.9535)], [], [(12, 13, 3, 2), (8, 9, 7, 6), (14, 15, 5, 4), (10, 11, 1, 0), (17, 14, 4, 10), (16, 13, 1, 11), (15, 16, 11, 5), (12, 17, 10, 0), (4, 5, 11, 10), (2, 3, 9, 8), (2, 8, 17, 12), (7, 9, 16, 15), (9, 3, 13, 16), (8, 6, 14, 17), (14, 6, 19, 20), (0, 1, 13, 12), (19, 18, 21, 20), (7, 15, 21, 18), (15, 14, 20, 21), (6, 7, 18, 19)])
me_cube_004.polygons.foreach_set('material_index', [0, 0, 0, 0, 0, 1, 1, 0, 0, 0, 0, 1, 1, 0, 0, 0, 0, 1, 0, 0])
_uv = me_cube_004.uv_layers.new(name='UVMap')
_uv.uv.foreach_set('vector', [0.375, 0.125, 0.625, 0.125, 0.625, 0.25, 0.375, 0.25, 0.375, 0.375, 0.625, 0.375, 0.625, 0.5, 0.375, 0.5, 0.375, 0.625, 0.625, 0.625, 0.625, 0.75, 0.375, 0.75, 0.375, 0.875, 0.625, 0.875, 0.625, 1.0, 0.375, 1.0, 0.25, 0.625, 0.375, 0.625, 0.375, 0.75, 0.25, 0.75, 0.75, 0.625, 0.875, 0.625, 0.875, 0.75, 0.75, 0.75, 0.625, 0.625, 0.75, 0.625, 0.75, 0.75, 0.625, 0.75, 0.125, 0.625, 0.25, 0.625, 0.25, 0.75, 0.125, 0.75, 0.375, 0.75, 0.625, 0.75, 0.625, 0.875, 0.375, 0.875, 0.375, 0.25, 0.625, 0.25, 0.625, 0.375, 0.375, 0.375, 0.125, 0.5, 0.25, 0.5, 0.25, 0.625, 0.125, 0.625, 0.625, 0.5, 0.75, 0.5, 0.75, 0.625, 0.625, 0.625, 0.75, 0.5, 0.875, 0.5, 0.875, 0.625, 0.75, 0.625, 0.25, 0.5, 0.375, 0.5, 0.375, 0.625, 0.25, 0.625, 0.375, 0.625, 0.375, 0.5, 0.375, 0.5, 0.375, 0.625, 0.375, 0.0, 0.625, 0.0, 0.625, 0.125, 0.375, 0.125, 0.375, 0.5, 0.625, 0.5, 0.625, 0.625, 0.375, 0.625, 0.625, 0.5, 0.625, 0.625, 0.625, 0.625, 0.625, 0.5, 0.625, 0.625, 0.375, 0.625, 0.375, 0.625, 0.625, 0.625, 0.375, 0.5, 0.625, 0.5, 0.625, 0.5, 0.375, 0.5])
me_cube_004.materials.append(mat_house_yellow)
me_cube_004.materials.append(mat_house_red)
me_cube_004.update()
me_cube_005 = bpy.data.meshes.new('Cube.005')
me_cube_005.from_pydata([(-1.0, -1.0, -0.0465), (-1.0, -1.0, 1.953), (-1.0, 1.0, -0.0465), (-1.0, 1.0, 1.953), (1.0, -1.0, -0.0465), (1.0, -1.0, 1.953), (1.0, 1.0, -0.0465), (1.0, 1.0, 1.953), (0.0, 1.0, -0.0465), (0.0, 1.0, 2.953), (0.0, -1.0, -0.0465), (0.0, -1.0, 2.953), (-1.0, -1.0, 0.9535), (-1.0, 1.0, 0.9535), (1.0, 1.0, 0.9535), (1.0, -1.0, 0.9535), (0.0, -1.0, 0.9535), (0.0, 1.0, 0.9535), (2.0, 1.0, 0.9535), (2.0, 1.0, -0.0465), (2.0, -1.0, -0.0465), (2.0, -1.0, 0.9535), (-1.0, 0.0, -0.0465), (-1.0, 0.0, 1.953), (1.0, 0.0, -0.0465), (1.0, 0.0, 1.953), (0.0, 0.0, 2.953), (0.0, 0.0, -0.0465), (1.0, 0.0, 1.455), (-1.0, 0.0, 0.9535), (2.0, 0.0, -0.0465), (2.0, 0.0, 1.455)], [], [(29, 23, 3, 13), (17, 9, 7, 14), (28, 25, 5, 15), (16, 11, 1, 12), (27, 24, 4, 10), (26, 23, 1, 11), (25, 26, 11, 5), (22, 27, 10, 0), (15, 5, 11, 16), (13, 3, 9, 17), (2, 13, 17, 8), (4, 15, 16, 10), (10, 16, 12, 0), (24, 6, 19, 30), (8, 17, 14, 6), (22, 29, 13, 2), (30, 31, 21, 20), (28, 15, 21, 31), (6, 14, 18, 19), (15, 4, 20, 21), (14, 28, 31, 18), (19, 18, 31, 30), (0, 12, 29, 22), (4, 24, 30, 20), (2, 8, 27, 22), (7, 9, 26, 25), (9, 3, 23, 26), (8, 6, 24, 27), (14, 7, 25, 28), (12, 1, 23, 29)])
me_cube_005.polygons.foreach_set('material_index', [0, 0, 0, 0, 0, 1, 1, 0, 0, 0, 0, 0, 0, 0, 0, 0, 0, 1, 0, 0, 1, 0, 0, 0, 0, 1, 1, 0, 0, 0])
_uv = me_cube_005.uv_layers.new(name='UVMap')
_uv.uv.foreach_set('vector', [0.5, 0.125, 0.625, 0.125, 0.625, 0.25, 0.5, 0.25, 0.4583, 0.375, 0.625, 0.375, 0.625, 0.5, 0.5, 0.5, 0.5, 0.625, 0.625, 0.625, 0.625, 0.75, 0.5, 0.75, 0.4583, 0.875, 0.625, 0.875, 0.625, 1.0, 0.5, 1.0, 0.25, 0.625, 0.375, 0.625, 0.375, 0.75, 0.25, 0.75, 0.75, 0.625, 0.875, 0.625, 0.875, 0.75, 0.75, 0.75, 0.625, 0.625, 0.75, 0.625, 0.75, 0.75, 0.625, 0.75, 0.125, 0.625, 0.25, 0.625, 0.25, 0.75, 0.125, 0.75, 0.5, 0.75, 0.625, 0.75, 0.625, 0.875, 0.4583, 0.875, 0.5, 0.25, 0.625, 0.25, 0.625, 0.375, 0.4583, 0.375, 0.375, 0.25, 0.5, 0.25, 0.4583, 0.375, 0.375, 0.375, 0.375, 0.75, 0.5, 0.75, 0.4583, 0.875, 0.375, 0.875, 0.375, 0.875, 0.4583, 0.875, 0.5, 1.0, 0.375, 1.0, 0.375, 0.625, 0.375, 0.5, 0.375, 0.5, 0.375, 0.625, 0.375, 0.375, 0.4583, 0.375, 0.5, 0.5, 0.375, 0.5, 0.375, 0.125, 0.5, 0.125, 0.5, 0.25, 0.375, 0.25, 0.375, 0.625, 0.5, 0.625, 0.5, 0.75, 0.375, 0.75, 0.5, 0.625, 0.5, 0.75, 0.5, 0.75, 0.5, 0.625, 0.375, 0.5, 0.5, 0.5, 0.5, 0.5, 0.375, 0.5, 0.5, 0.75, 0.375, 0.75, 0.375, 0.75, 0.5, 0.75, 0.5, 0.5, 0.5, 0.625, 0.5, 0.625, 0.5, 0.5, 0.375, 0.5, 0.5, 0.5, 0.5, 0.625, 0.375, 0.625, 0.375, 0.0, 0.5, 0.0, 0.5, 0.125, 0.375, 0.125, 0.375, 0.75, 0.375, 0.625, 0.375, 0.625, 0.375, 0.75, 0.125, 0.5, 0.25, 0.5, 0.25, 0.625, 0.125, 0.625, 0.625, 0.5, 0.75, 0.5, 0.75, 0.625, 0.625, 0.625, 0.75, 0.5, 0.875, 0.5, 0.875, 0.625, 0.75, 0.625, 0.25, 0.5, 0.375, 0.5, 0.375, 0.625, 0.25, 0.625, 0.5, 0.5, 0.625, 0.5, 0.625, 0.625, 0.5, 0.625, 0.5, 0.0, 0.625, 0.0, 0.625, 0.125, 0.5, 0.125])
me_cube_005.materials.append(mat_house_yellow)
me_cube_005.materials.append(mat_house_red)
me_cube_005.update()

# ---- objects
ob_lighthouse = bpy.data.objects.new('lighthouse', me_cylinder_002)
ob_water = bpy.data.objects.new('water', me_plane)
ob_base_rocks = bpy.data.objects.new('base rocks', me_icosphere)
ob_sun = bpy.data.objects.new('Sun', light_sun)
ob_base_rocks_001 = bpy.data.objects.new('base rocks.001', me_icosphere)
ob_camera = bpy.data.objects.new('Camera', cam_camera)
ob_cube = bpy.data.objects.new('Cube', me_cube_001)
ob_cube_001 = bpy.data.objects.new('Cube.001', me_cube_002)
ob_cube_002 = bpy.data.objects.new('Cube.002', me_cube_003)
ob_cube_003 = bpy.data.objects.new('Cube.003', me_cube_004)
ob_cube_004 = bpy.data.objects.new('Cube.004', me_cube_005)
ob_cube_005 = bpy.data.objects.new('Cube.005', me_cube_001)
ob_cube_006 = bpy.data.objects.new('Cube.006', me_cube_001)
ob_cube_007 = bpy.data.objects.new('Cube.007', me_cube_005)
ob_cube_008 = bpy.data.objects.new('Cube.008', me_cube_004)
ob_cube_009 = bpy.data.objects.new('Cube.009', me_cube_002)
ob_cube_010 = bpy.data.objects.new('Cube.010', me_cube_001)
ob_cube_011 = bpy.data.objects.new('Cube.011', me_cube_003)
ob_point = bpy.data.objects.new('Point', light_point)
ob_point_001 = bpy.data.objects.new('Point.001', light_point)
ob_point_002 = bpy.data.objects.new('Point.002', light_point)
ob_point_003 = bpy.data.objects.new('Point.003', light_point)
ob_point_004 = bpy.data.objects.new('Point.004', light_point)
ob_point_005 = bpy.data.objects.new('Point.005', light_point)

# ---- transforms, parenting, visibility, modifiers, constraints
ob_lighthouse.location = (-1.428, 8.08, 1.619)
ob_water.location = (0.0, 0.0, 0.0)
ob_water.scale = (50.48, 50.48, 50.48)
ob_base_rocks.location = (0.0, 0.0, 0.0)
ob_base_rocks.scale = (2.719, 2.719, 2.719)
ob_sun.location = (20.68, 15.4, 15.16)
ob_sun.rotation_euler = (-0.3844, 0.1155, 0.06768)
ob_base_rocks_001.location = (0.0, 0.0, 0.0)
ob_base_rocks_001.scale = (2.719, 2.719, 2.719)
ob_camera.location = (-56.06, 1.348, 4.435)
ob_camera.rotation_euler = (1.543, 1.16e-06, -1.613)
ob_camera.scale = (1.0, 1.0, 1.0)
ob_camera.lock_rotations_4d = False
ob_camera.empty_display_type = 'ARROWS'
ob_camera.color = (0.0, 0.0, 0.0, 0.0)
ob_camera.display_type = 'WIRE'
ob_camera.lineart.crease_threshold = 0.0
ob_cube.location = (0.8582, -5.456, 2.895)
ob_cube.rotation_euler = (0.0, -0.0, -1.28)
ob_cube.scale = (0.2796, 0.2796, 0.2796)
ob_cube_001.location = (-1.617, -3.11, 2.272)
ob_cube_001.rotation_euler = (0.0, -0.0, 0.9515)
ob_cube_001.scale = (0.372, 0.372, 0.372)
ob_cube_002.location = (-0.4739, -0.555, 2.642)
ob_cube_002.rotation_euler = (0.0, -0.0, -0.3539)
ob_cube_002.scale = (0.372, 0.372, 0.372)
ob_cube_003.location = (-1.076, -4.826, 2.495)
ob_cube_003.scale = (0.2994, 0.2994, 0.2994)
ob_cube_004.location = (1.546, -1.209, 2.688)
ob_cube_004.rotation_euler = (0.0, -0.0, -0.4279)
ob_cube_004.scale = (0.372, 0.372, 0.372)
ob_cube_005.location = (1.576, -4.583, 3.042)
ob_cube_005.rotation_euler = (0.0, -0.0, -0.7052)
ob_cube_005.scale = (0.2796, 0.2796, 0.2796)
ob_cube_006.location = (0.5232, -4.411, 2.817)
ob_cube_006.rotation_euler = (0.0, -0.0, -1.031)
ob_cube_006.scale = (0.2796, 0.2796, 0.2796)
ob_cube_007.location = (-0.8234, -2.179, 2.397)
ob_cube_007.rotation_euler = (0.0, -0.0, 0.8253)
ob_cube_007.scale = (0.372, 0.372, 0.372)
ob_cube_008.location = (1.898, -3.105, 2.941)
ob_cube_008.rotation_euler = (0.0, -0.0, -3.237)
ob_cube_008.scale = (0.2617, 0.2617, 0.2617)
ob_cube_009.location = (-0.461, -3.512, 2.562)
ob_cube_009.rotation_euler = (0.0, -0.0, 0.9515)
ob_cube_009.scale = (0.372, 0.372, 0.372)
ob_cube_010.location = (-0.3683, -5.791, 2.825)
ob_cube_010.rotation_euler = (0.0, -0.0, -2.921)
ob_cube_010.scale = (0.2796, 0.2796, 0.2796)
ob_cube_011.location = (0.7558, -2.83, 2.786)
ob_cube_011.scale = (0.372, 0.372, 0.372)
ob_point.location = (0.2908, -3.927, 2.802)
ob_point_001.location = (0.09115, -2.604, 2.802)
ob_point_002.location = (-1.157, -3.702, 3.032)
ob_point_003.location = (0.1161, -1.481, 2.802)
ob_point_004.location = (-0.05858, -5.224, 3.132)
ob_point_005.location = (1.239, -4.001, 3.142)

# ---- collection membership
scene.collection.objects.link(ob_lighthouse)
scene.collection.objects.link(ob_water)
scene.collection.objects.link(ob_base_rocks)
scene.collection.objects.link(ob_sun)
scene.collection.objects.link(ob_base_rocks_001)
col_collection.objects.link(ob_camera)
col_houses.objects.link(ob_cube)
col_houses.objects.link(ob_cube_001)
col_houses.objects.link(ob_cube_002)
col_houses.objects.link(ob_cube_003)
col_houses.objects.link(ob_cube_004)
col_houses.objects.link(ob_cube_005)
col_houses.objects.link(ob_cube_006)
col_houses.objects.link(ob_cube_007)
col_houses.objects.link(ob_cube_008)
col_houses.objects.link(ob_cube_009)
col_houses.objects.link(ob_cube_010)
col_houses.objects.link(ob_cube_011)
col_houses.objects.link(ob_point)
col_houses.objects.link(ob_point_001)
col_houses.objects.link(ob_point_002)
col_houses.objects.link(ob_point_003)
col_houses.objects.link(ob_point_004)
col_houses.objects.link(ob_point_005)

# ---- scene / render settings (as saved in the file)
scene.camera = ob_camera
scene.frame_start = 1; scene.frame_end = 250; scene.frame_set(1)
scene.render.engine = 'CYCLES'
scene.cycles.samples = 512
scene.cycles.sampling_pattern = 'TABULATED_SOBOL'
scene.cycles.use_light_tree = False
scene.eevee.use_gtao = True
scene.eevee.gtao_distance = 1.64
scene.eevee.use_raytracing = True
scene.view_settings.view_transform = 'Filmic'
bpy.context.view_layer.update()

